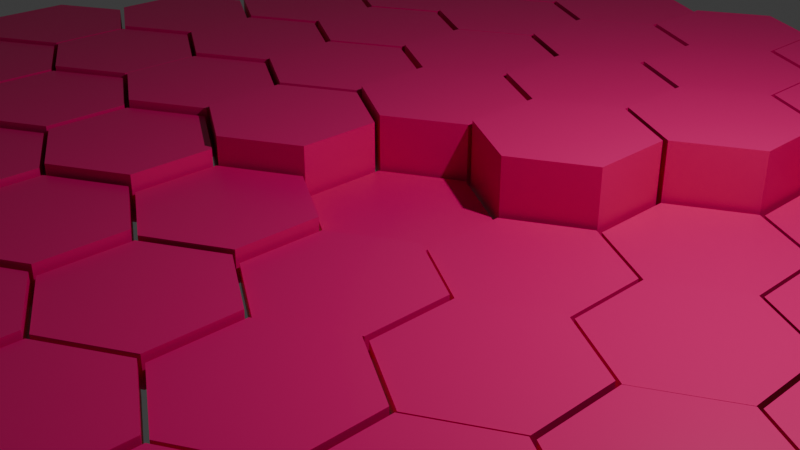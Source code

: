# Source: NewTask.blend  (saved by Blender 4.0.36; exported with 4.5.12 LTS)
import bpy
from mathutils import Matrix  # noqa: F401  (used for matrix-valued properties, if any)

bpy.ops.wm.read_factory_settings(use_empty=True)
scene = bpy.context.scene
scene.name = 'Scene'

# ---- collections
col_collection = bpy.data.collections.new('Collection'); scene.collection.children.link(col_collection)

# ---- materials (node trees are filled in below, after node groups)
mat_material_003 = bpy.data.materials.new('Material.003')
mat_material_003.use_transparent_shadow = False

# ---- node groups
ng_auto_smooth = bpy.data.node_groups.new('Auto Smooth', 'GeometryNodeTree')
_s = ng_auto_smooth.interface.new_socket(name='Geometry', in_out='OUTPUT', socket_type='NodeSocketGeometry')
_s = ng_auto_smooth.interface.new_socket(name='Geometry', in_out='INPUT', socket_type='NodeSocketGeometry')
_s = ng_auto_smooth.interface.new_socket(name='Angle', in_out='INPUT', socket_type='NodeSocketFloat')
_s.subtype = 'ANGLE'
_s.min_value = 0.0
_s.max_value = 3.142
ng_auto_smooth.is_modifier = True
_N = ng_auto_smooth.nodes; _L = ng_auto_smooth.links
n0 = _N.new('NodeGroupOutput'); n0.name = 'Group Output'; n0.location = (480, -100)
n1 = _N.new('NodeGroupInput'); n1.name = 'Group Input'; n1.location = (-420, -300)
n2 = _N.new('NodeGroupInput'); n2.name = 'Group Input.001'; n2.location = (-60, -100)
n3 = _N.new('GeometryNodeSetShadeSmooth'); n3.name = 'Set Shade Smooth'; n3.location = (120, -100)
n3.domain = 'EDGE'
n4 = _N.new('GeometryNodeSetShadeSmooth'); n4.name = 'Set Shade Smooth.001'; n4.location = (300, -100)
n5 = _N.new('GeometryNodeInputMeshEdgeAngle'); n5.name = 'Edge Angle'; n5.location = (-420, -220)
n6 = _N.new('GeometryNodeInputEdgeSmooth'); n6.name = 'Is Edge Smooth'; n6.location = (-60, -160)
n7 = _N.new('GeometryNodeInputShadeSmooth'); n7.name = 'Is Face Smooth'; n7.location = (-240, -340)
n8 = _N.new('FunctionNodeBooleanMath'); n8.name = 'Boolean Math'; n8.location = (-60, -220)
n9 = _N.new('FunctionNodeCompare'); n9.name = 'Compare'; n9.location = (-240, -180)
n9.operation = 'LESS_EQUAL'
_L.new(n5.outputs[0], n9.inputs[0])
_L.new(n4.outputs[0], n0.inputs[0])
_L.new(n1.outputs[1], n9.inputs[1])
_L.new(n9.outputs[0], n8.inputs[0])
_L.new(n7.outputs[0], n8.inputs[1])
_L.new(n2.outputs[0], n3.inputs[0])
_L.new(n6.outputs[0], n3.inputs[1])
_L.new(n3.outputs[0], n4.inputs[0])
_L.new(n8.outputs[0], n3.inputs[2])
n0.is_active_output = True

# ---- material node trees
mat_material_003.use_nodes = True; mat_material_003.node_tree.nodes.clear()
_N = mat_material_003.node_tree.nodes; _L = mat_material_003.node_tree.links
n0 = _N.new('ShaderNodeBsdfPrincipled'); n0.name = 'Principled BSDF'; n0.location = (10, 300)
n0.inputs[0].default_value = (0.8003, 0.005334, 0.1788, 1.0)
n0.inputs[2].default_value = 0.4
n0.inputs[3].default_value = 1.45
n1 = _N.new('ShaderNodeOutputMaterial'); n1.name = 'Material Output'; n1.location = (300, 300)
_L.new(n0.outputs[0], n1.inputs[0])
n1.is_active_output = True

# ---- world
world_world = bpy.data.worlds.new('World'); scene.world = world_world
world_world.use_nodes = True; world_world.node_tree.nodes.clear()
_N = world_world.node_tree.nodes; _L = world_world.node_tree.links
n0 = _N.new('ShaderNodeOutputWorld'); n0.name = 'World Output'; n0.location = (300, 300)
n1 = _N.new('ShaderNodeBackground'); n1.name = 'Background'; n1.location = (10, 300)
n1.inputs[0].default_value = (0.05088, 0.05088, 0.05088, 1.0)
_L.new(n1.outputs[0], n0.inputs[0])
n0.is_active_output = True
world_world.color = (0.05088, 0.05088, 0.05088)
world_world.use_sun_shadow = False
world_world.sun_shadow_jitter_overblur = 0.0

# ---- cameras
cam_camera = bpy.data.cameras.new('Camera')
cam_camera.clip_end = 100.0
cam_camera.ortho_scale = 7.314

# ---- lights
light_light = bpy.data.lights.new('Light', 'POINT')
light_light.transmission_factor = 0.0
light_light.use_soft_falloff = False
light_light.energy = 1000.0
light_light.shadow_soft_size = 0.1
light_light.shadow_maximum_resolution = 0.006
light_light.use_absolute_resolution = True

# ---- meshes
me_hex_grid_002 = bpy.data.meshes.new('Hex.Grid.002')
me_hex_grid_002.from_pydata([(-6.928, 0.9675, 0.0), (-7.766, 0.4837, 0.0), (-7.766, -0.4837, 0.0), (-6.928, -0.9675, 0.0), (-6.09, -0.4837, 0.0), (-6.09, 0.4837, 0.0), (-6.062, 2.467, 0.0), (-6.9, 1.984, 0.0), (-6.9, 1.016, 0.0), (-6.062, 0.5325, 0.0), (-5.224, 1.016, 0.0), (-5.224, 1.984, 0.0), (-5.196, 3.967, 0.0), (-6.034, 3.484, 0.0), (-6.034, 2.516, 0.0), (-5.196, 2.033, 0.0), (-4.358, 2.516, 0.0), (-4.358, 3.484, 0.0), (-4.33, 5.468, 0.0), (-5.168, 4.984, 0.0), (-5.168, 4.016, 0.0), (-4.33, 3.533, 0.0), (-3.492, 4.016, 0.0), (-3.492, 4.984, 0.0), (-3.464, 6.968, 0.0), (-4.302, 6.484, 0.0), (-4.302, 5.516, 0.0), (-3.464, 5.032, 0.0), (-2.626, 5.516, 0.0), (-2.626, 6.484, 0.0), (-6.062, -0.5325, 0.0), (-6.9, -1.016, 0.0), (-6.9, -1.984, 0.0), (-6.062, -2.467, 0.0), (-5.224, -1.984, 0.0), (-5.224, -1.016, 0.0), (-5.196, 0.9675, 0.0), (-6.034, 0.4837, 0.0), (-6.034, -0.4837, 0.0), (-5.196, -0.9675, 0.0), (-4.358, -0.4837, 0.0), (-4.358, 0.4837, 0.0), (-4.33, 2.467, 0.0), (-5.168, 1.984, 0.0), (-5.168, 1.016, 0.0), (-4.33, 0.5325, 0.0), (-3.492, 1.016, 0.0), (-3.492, 1.984, 0.0), (-3.464, 3.967, 0.0), (-4.302, 3.484, 0.0), (-4.302, 2.516, 0.0), (-3.464, 2.033, 0.0), (-2.626, 2.516, 0.0), (-2.626, 3.484, 0.0), (-2.598, 5.468, 0.0), (-3.436, 4.984, 0.0), (-3.436, 4.016, 0.0), (-2.598, 3.533, 0.0), (-1.76, 4.016, 0.0), (-1.76, 4.984, 0.0), (-1.732, 6.968, 0.0), (-2.57, 6.484, 0.0), (-2.57, 5.516, 0.0), (-1.732, 5.032, 0.0), (-0.8942, 5.516, 0.0), (-0.8942, 6.484, 0.0), (-5.196, -2.033, 0.0), (-6.034, -2.516, 0.0), (-6.034, -3.484, 0.0), (-5.196, -3.967, 0.0), (-4.358, -3.484, 0.0), (-4.358, -2.516, 0.0), (-4.33, -0.5325, 0.0), (-5.168, -1.016, 0.0), (-5.168, -1.984, 0.0), (-4.33, -2.467, 0.0), (-3.492, -1.984, 0.0), (-3.492, -1.016, 0.0), (-3.464, 0.9675, 0.0), (-4.302, 0.4837, 0.0), (-4.302, -0.4837, 0.0), (-3.464, -0.9675, 0.0), (-2.626, -0.4837, 0.0), (-2.626, 0.4837, 0.0), (-2.598, 2.467, 0.0), (-3.436, 1.984, 0.0), (-3.436, 1.016, 0.0), (-2.598, 0.5325, 0.0), (-1.76, 1.016, 0.0), (-1.76, 1.984, 0.0), (-1.732, 3.967, 0.0), (-2.57, 3.484, 0.0), (-2.57, 2.516, 0.0), (-1.732, 2.033, 0.0), (-0.8942, 2.516, 0.0), (-0.8942, 3.484, 0.0), (-0.866, 5.468, 0.0), (-1.704, 4.984, 0.0), (-1.704, 4.016, 0.0), (-0.866, 3.533, 0.0), (-0.02815, 4.016, 0.0), (-0.02815, 4.984, 0.0), (0.0, 6.968, 0.0), (-0.8379, 6.484, 0.0), (-0.8379, 5.516, 0.0), (0.0, 5.032, 0.0), (0.8379, 5.516, 0.0), (0.8379, 6.484, 0.0), (-4.33, -3.533, 0.0), (-5.168, -4.016, 0.0), (-5.168, -4.984, 0.0), (-4.33, -5.468, 0.0), (-3.492, -4.984, 0.0), (-3.492, -4.016, 0.0), (-3.464, -2.033, 0.0), (-4.302, -2.516, 0.0), (-4.302, -3.484, 0.0), (-3.464, -3.967, 0.0), (-2.626, -3.484, 0.0), (-2.626, -2.516, 0.0), (-2.598, -0.5325, 0.0), (-3.436, -1.016, 0.0), (-3.436, -1.984, 0.0), (-2.598, -2.467, 0.0), (-1.76, -1.984, 0.0), (-1.76, -1.016, 0.0), (-1.732, 0.9675, 0.0), (-2.57, 0.4837, 0.0), (-2.57, -0.4837, 0.0), (-1.732, -0.9675, 0.0), (-0.8942, -0.4837, 0.0), (-0.8942, 0.4837, 0.0), (-0.866, 2.467, 0.0), (-1.704, 1.984, 0.0), (-1.704, 1.016, 0.0), (-0.866, 0.5325, 0.0), (-0.02815, 1.016, 0.0), (-0.02815, 1.984, 0.0), (0.0, 3.967, 0.0), (-0.8379, 3.484, 0.0), (-0.8379, 2.516, 0.0), (0.0, 2.033, 0.0), (0.8379, 2.516, 0.0), (0.8379, 3.484, 0.0), (0.866, 5.468, 0.0), (0.02815, 4.984, 0.0), (0.02815, 4.016, 0.0), (0.866, 3.533, 0.0), (1.704, 4.016, 0.0), (1.704, 4.984, 0.0), (1.732, 6.968, 0.0), (0.8942, 6.484, 0.0), (0.8942, 5.516, 0.0), (1.732, 5.032, 0.0), (2.57, 5.516, 0.0), (2.57, 6.484, 0.0), (-3.464, -5.032, 0.0), (-4.302, -5.516, 0.0), (-4.302, -6.484, 0.0), (-3.464, -6.968, 0.0), (-2.626, -6.484, 0.0), (-2.626, -5.516, 0.0), (-2.598, -3.533, 0.0), (-3.436, -4.016, 0.0), (-3.436, -4.984, 0.0), (-2.598, -5.468, 0.0), (-1.76, -4.984, 0.0), (-1.76, -4.016, 0.0), (-1.732, -2.033, 0.0), (-2.57, -2.516, 0.0), (-2.57, -3.484, 0.0), (-1.732, -3.967, 0.0), (-0.8942, -3.484, 0.0), (-0.8942, -2.516, 0.0), (-0.866, -0.5325, 0.0), (-1.704, -1.016, 0.0), (-1.704, -1.984, 0.0), (-0.866, -2.467, 0.0), (-0.02815, -1.984, 0.0), (-0.02815, -1.016, 0.0), (0.0, 0.9675, 0.0), (-0.8379, 0.4837, 0.0), (-0.8379, -0.4837, 0.0), (0.0, -0.9675, 0.0), (0.8379, -0.4837, 0.0), (0.8379, 0.4837, 0.0), (0.866, 2.467, 0.0), (0.02815, 1.984, 0.0), (0.02815, 1.016, 0.0), (0.866, 0.5325, 0.0), (1.704, 1.016, 0.0), (1.704, 1.984, 0.0), (1.732, 3.967, 0.0), (0.8942, 3.484, 0.0), (0.8942, 2.516, 0.0), (1.732, 2.033, 0.0), (2.57, 2.516, 0.0), (2.57, 3.484, 0.0), (2.598, 5.468, 0.0), (1.76, 4.984, 0.0), (1.76, 4.016, 0.0), (2.598, 3.533, 0.0), (3.436, 4.016, 0.0), (3.436, 4.984, 0.0), (3.464, 6.968, 0.0), (2.626, 6.484, 0.0), (2.626, 5.516, 0.0), (3.464, 5.032, 0.0), (4.302, 5.516, 0.0), (4.302, 6.484, 0.0), (-1.732, -5.032, 0.0), (-2.57, -5.516, 0.0), (-2.57, -6.484, 0.0), (-1.732, -6.968, 0.0), (-0.8942, -6.484, 0.0), (-0.8942, -5.516, 0.0), (-0.866, -3.533, 0.0), (-1.704, -4.016, 0.0), (-1.704, -4.984, 0.0), (-0.866, -5.468, 0.0), (-0.02815, -4.984, 0.0), (-0.02815, -4.016, 0.0), (0.0, -2.033, 0.0), (-0.8379, -2.516, 0.0), (-0.8379, -3.484, 0.0), (0.0, -3.967, 0.0), (0.8379, -3.484, 0.0), (0.8379, -2.516, 0.0), (0.866, -0.5325, 0.0), (0.02815, -1.016, 0.0), (0.02815, -1.984, 0.0), (0.866, -2.467, 0.0), (1.704, -1.984, 0.0), (1.704, -1.016, 0.0), (1.732, 0.9675, 0.0), (0.8942, 0.4837, 0.0), (0.8942, -0.4837, 0.0), (1.732, -0.9675, 0.0), (2.57, -0.4837, 0.0), (2.57, 0.4837, 0.0), (2.598, 2.467, 0.0), (1.76, 1.984, 0.0), (1.76, 1.016, 0.0), (2.598, 0.5325, 0.0), (3.436, 1.016, 0.0), (3.436, 1.984, 0.0), (3.464, 3.967, 0.0), (2.626, 3.484, 0.0), (2.626, 2.516, 0.0), (3.464, 2.033, 0.0), (4.302, 2.516, 0.0), (4.302, 3.484, 0.0), (4.33, 5.468, 0.0), (3.492, 4.984, 0.0), (3.492, 4.016, 0.0), (4.33, 3.533, 0.0), (5.168, 4.016, 0.0), (5.168, 4.984, 0.0), (0.0, -5.032, 0.0), (-0.8379, -5.516, 0.0), (-0.8379, -6.484, 0.0), (0.0, -6.968, 0.0), (0.8379, -6.484, 0.0), (0.8379, -5.516, 0.0), (0.866, -3.533, 0.0), (0.02815, -4.016, 0.0), (0.02815, -4.984, 0.0), (0.866, -5.468, 0.0), (1.704, -4.984, 0.0), (1.704, -4.016, 0.0), (1.732, -2.033, 0.0), (0.8942, -2.516, 0.0), (0.8942, -3.484, 0.0), (1.732, -3.967, 0.0), (2.57, -3.484, 0.0), (2.57, -2.516, 0.0), (2.598, -0.5325, 0.0), (1.76, -1.016, 0.0), (1.76, -1.984, 0.0), (2.598, -2.467, 0.0), (3.436, -1.984, 0.0), (3.436, -1.016, 0.0), (3.464, 0.9675, 0.0), (2.626, 0.4837, 0.0), (2.626, -0.4837, 0.0), (3.464, -0.9675, 0.0), (4.302, -0.4837, 0.0), (4.302, 0.4837, 0.0), (4.33, 2.467, 0.0), (3.492, 1.984, 0.0), (3.492, 1.016, 0.0), (4.33, 0.5325, 0.0), (5.168, 1.016, 0.0), (5.168, 1.984, 0.0), (5.196, 3.967, 0.0), (4.358, 3.484, 0.0), (4.358, 2.516, 0.0), (5.196, 2.033, 0.0), (6.034, 2.516, 0.0), (6.034, 3.484, 0.0), (1.732, -5.032, 0.0), (0.8942, -5.516, 0.0), (0.8942, -6.484, 0.0), (1.732, -6.968, 0.0), (2.57, -6.484, 0.0), (2.57, -5.516, 0.0), (2.598, -3.533, 0.0), (1.76, -4.016, 0.0), (1.76, -4.984, 0.0), (2.598, -5.468, 0.0), (3.436, -4.984, 0.0), (3.436, -4.016, 0.0), (3.464, -2.033, 0.0), (2.626, -2.516, 0.0), (2.626, -3.484, 0.0), (3.464, -3.967, 0.0), (4.302, -3.484, 0.0), (4.302, -2.516, 0.0), (4.33, -0.5325, 0.0), (3.492, -1.016, 0.0), (3.492, -1.984, 0.0), (4.33, -2.467, 0.0), (5.168, -1.984, 0.0), (5.168, -1.016, 0.0), (5.196, 0.9675, 0.0), (4.358, 0.4837, 0.0), (4.358, -0.4837, 0.0), (5.196, -0.9675, 0.0), (6.034, -0.4837, 0.0), (6.034, 0.4837, 0.0), (6.062, 2.467, 0.0), (5.224, 1.984, 0.0), (5.224, 1.016, 0.0), (6.062, 0.5325, 0.0), (6.9, 1.016, 0.0), (6.9, 1.984, 0.0), (3.464, -5.032, 0.0), (2.626, -5.516, 0.0), (2.626, -6.484, 0.0), (3.464, -6.968, 0.0), (4.302, -6.484, 0.0), (4.302, -5.516, 0.0), (4.33, -3.533, 0.0), (3.492, -4.016, 0.0), (3.492, -4.984, 0.0), (4.33, -5.468, 0.0), (5.168, -4.984, 0.0), (5.168, -4.016, 0.0), (5.196, -2.033, 0.0), (4.358, -2.516, 0.0), (4.358, -3.484, 0.0), (5.196, -3.967, 0.0), (6.034, -3.484, 0.0), (6.034, -2.516, 0.0), (6.062, -0.5325, 0.0), (5.224, -1.016, 0.0), (5.224, -1.984, 0.0), (6.062, -2.467, 0.0), (6.9, -1.984, 0.0), (6.9, -1.016, 0.0), (6.928, 0.9675, 0.0), (6.09, 0.4837, 0.0), (6.09, -0.4837, 0.0), (6.928, -0.9675, 0.0), (7.766, -0.4837, 0.0), (7.766, 0.4837, 0.0), (-6.928, 0.9675, 0.5745), (-7.766, 0.4837, 0.5745), (-7.766, -0.4837, 0.5745), (-6.928, -0.9675, 0.5745), (-6.09, -0.4837, 0.5745), (-6.09, 0.4837, 0.5745), (-6.062, 2.467, 0.607), (-6.9, 1.984, 0.607), (-6.9, 1.016, 0.607), (-6.062, 0.5325, 0.607), (-5.224, 1.016, 0.607), (-5.224, 1.984, 0.607), (-5.196, 3.967, 0.6407), (-6.034, 3.484, 0.6407), (-6.034, 2.516, 0.6407), (-5.196, 2.033, 0.6407), (-4.358, 2.516, 0.6407), (-4.358, 3.484, 0.6407), (-4.33, 5.468, 0.6702), (-5.168, 4.984, 0.6702), (-5.168, 4.016, 0.6702), (-4.33, 3.533, 0.6702), (-3.492, 4.016, 0.6702), (-3.492, 4.984, 0.6702), (-3.464, 6.968, 0.6932), (-4.302, 6.484, 0.6932), (-4.302, 5.516, 0.6932), (-3.464, 5.032, 0.6932), (-2.626, 5.516, 0.6932), (-2.626, 6.484, 0.6932), (-6.062, -0.5325, 0.5449), (-6.9, -1.016, 0.5449), (-6.9, -1.984, 0.5449), (-6.062, -2.467, 0.5449), (-5.224, -1.984, 0.5449), (-5.224, -1.016, 0.5449), (-5.196, 0.9675, 0.582), (-6.034, 0.4837, 0.582), (-6.034, -0.4837, 0.582), (-5.196, -0.9675, 0.582), (-4.358, -0.4837, 0.582), (-4.358, 0.4837, 0.582), (-4.33, 2.467, 0.6276), (-5.168, 1.984, 0.6276), (-5.168, 1.016, 0.6276), (-4.33, 0.5325, 0.6276), (-3.492, 1.016, 0.6276), (-3.492, 1.984, 0.6276), (-3.464, 3.967, 0.6694), (-4.302, 3.484, 0.6694), (-4.302, 2.516, 0.6694), (-3.464, 2.033, 0.6694), (-2.626, 2.516, 0.6694), (-2.626, 3.484, 0.6694), (-2.598, 5.468, 0.6994), (-3.436, 4.984, 0.6994), (-3.436, 4.016, 0.6994), (-2.598, 3.533, 0.6994), (-1.76, 4.016, 0.6994), (-1.76, 4.984, 0.6994), (-1.732, 6.968, 0.7193), (-2.57, 6.484, 0.7193), (-2.57, 5.516, 0.7193), (-1.732, 5.032, 0.7193), (-0.8942, 5.516, 0.7193), (-0.8942, 6.484, 0.7193), (-5.196, -2.033, 0.5064), (-6.034, -2.516, 0.5064), (-6.034, -3.484, 0.5064), (-5.196, -3.967, 0.5064), (-4.358, -3.484, 0.5064), (-4.358, -2.516, 0.5064), (-4.33, -0.5325, 0.5393), (-5.168, -1.016, 0.5393), (-5.168, -1.984, 0.5393), (-4.33, -2.467, 0.5393), (-3.492, -1.984, 0.5393), (-3.492, -1.016, 0.5393), (-3.464, 0.9675, 0.5989), (-4.302, 0.4837, 0.5989), (-4.302, -0.4837, 0.5989), (-3.464, -0.9675, 0.5989), (-2.626, -0.4837, 0.5989), (-2.626, 0.4837, 0.5989), (-2.598, 2.467, 0.6675), (-3.436, 1.984, 0.6675), (-3.436, 1.016, 0.6675), (-2.598, 0.5325, 0.6675), (-1.76, 1.016, 0.6675), (-1.76, 1.984, 0.6675), (-1.732, 3.967, 0.7107), (-2.57, 3.484, 0.7107), (-2.57, 2.516, 0.7107), (-1.732, 2.033, 0.7107), (-0.8942, 2.516, 0.7107), (-0.8942, 3.484, 0.7107), (-0.866, 5.468, 0.7336), (-1.704, 4.984, 0.7336), (-1.704, 4.016, 0.7336), (-0.866, 3.533, 0.7336), (-0.02815, 4.016, 0.7336), (-0.02815, 4.984, 0.7336), (0.0, 6.968, 0.7467), (-0.8379, 6.484, 0.7467), (-0.8379, 5.516, 0.7467), (0.0, 5.032, 0.7467), (0.8379, 5.516, 0.7467), (0.8379, 6.484, 0.7467), (-4.33, -3.533, 0.4656), (-5.168, -4.016, 0.4656), (-5.168, -4.984, 0.4656), (-4.33, -5.468, 0.4656), (-3.492, -4.984, 0.4656), (-3.492, -4.016, 0.4656), (-3.464, -2.033, 0.4799), (-4.302, -2.516, 0.4799), (-4.302, -3.484, 0.4799), (-3.464, -3.967, 0.4799), (-2.626, -3.484, 0.4799), (-2.626, -2.516, 0.4799), (-2.598, -0.5325, 0.5221), (-3.436, -1.016, 0.5221), (-3.436, -1.984, 0.5221), (-2.598, -2.467, 0.5221), (-1.76, -1.984, 0.5221), (-1.76, -1.016, 0.5221), (-1.732, 0.9675, 0.6605), (-2.57, 0.4837, 0.6605), (-2.57, -0.4837, 0.6605), (-1.732, -0.9675, 0.6605), (-0.8942, -0.4837, 0.6605), (-0.8942, 0.4837, 0.6605), (-0.866, 2.467, 0.7369), (-1.704, 1.984, 0.7369), (-1.704, 1.016, 0.7369), (-0.866, 0.5325, 0.7369), (-0.02815, 1.016, 0.7369), (-0.02815, 1.984, 0.7369), (0.0, 3.967, 0.7582), (-0.8379, 3.484, 0.7582), (-0.8379, 2.516, 0.7582), (0.0, 2.033, 0.7582), (0.8379, 2.516, 0.7582), (0.8379, 3.484, 0.7582), (0.866, 5.468, 0.7673), (0.02815, 4.984, 0.7673), (0.02815, 4.016, 0.7673), (0.866, 3.533, 0.7673), (1.704, 4.016, 0.7673), (1.704, 4.984, 0.7673), (1.732, 6.968, 0.7724), (0.8942, 6.484, 0.7724), (0.8942, 5.516, 0.7724), (1.732, 5.032, 0.7724), (2.57, 5.516, 0.7724), (2.57, 6.484, 0.7724), (-3.464, -5.032, 0.4319), (-4.302, -5.516, 0.4319), (-4.302, -6.484, 0.4319), (-3.464, -6.968, 0.4319), (-2.626, -6.484, 0.4319), (-2.626, -5.516, 0.4319), (-2.598, -3.533, 0.4286), (-3.436, -4.016, 0.4286), (-3.436, -4.984, 0.4286), (-2.598, -5.468, 0.4286), (-1.76, -4.984, 0.4286), (-1.76, -4.016, 0.4286), (-1.732, -2.033, 0.42), (-2.57, -2.516, 0.42), (-2.57, -3.484, 0.42), (-1.732, -3.967, 0.42), (-0.8942, -3.484, 0.42), (-0.8942, -2.516, 0.42), (-0.866, -0.5325, 0.3517), (-1.704, -1.016, 0.3517), (-1.704, -1.984, 0.3517), (-0.866, -2.467, 0.3517), (-0.02815, -1.984, 0.3517), (-0.02815, -1.016, 0.3517), (0.0, 0.9675, 0.1184), (-0.8379, 0.4837, 0.1184), (-0.8379, -0.4837, 0.1184), (0.0, -0.9675, 0.1184), (0.8379, -0.4837, 0.1184), (0.8379, 0.4837, 0.1184), (0.866, 2.467, 0.8023), (0.02815, 1.984, 0.8023), (0.02815, 1.016, 0.8023), (0.866, 0.5325, 0.8023), (1.704, 1.016, 0.8023), (1.704, 1.984, 0.8023), (1.732, 3.967, 0.7977), (0.8942, 3.484, 0.7977), (0.8942, 2.516, 0.7977), (1.732, 2.033, 0.7977), (2.57, 2.516, 0.7977), (2.57, 3.484, 0.7977), (2.598, 5.468, 0.7954), (1.76, 4.984, 0.7954), (1.76, 4.016, 0.7954), (2.598, 3.533, 0.7954), (3.436, 4.016, 0.7954), (3.436, 4.984, 0.7954), (3.464, 6.968, 0.7942), (2.626, 6.484, 0.7942), (2.626, 5.516, 0.7942), (3.464, 5.032, 0.7942), (4.302, 5.516, 0.7942), (4.302, 6.484, 0.7942), (-1.732, -5.032, 0.3971), (-2.57, -5.516, 0.3971), (-2.57, -6.484, 0.3971), (-1.732, -6.968, 0.3971), (-0.8942, -6.484, 0.3971), (-0.8942, -5.516, 0.3971), (-0.866, -3.533, 0.3766), (-1.704, -4.016, 0.3766), (-1.704, -4.984, 0.3766), (-0.866, -5.468, 0.3766), (-0.02815, -4.984, 0.3766), (-0.02815, -4.016, 0.3766), (0.0, -2.033, 0.3293), (-0.8379, -2.516, 0.3293), (-0.8379, -3.484, 0.3293), (0.0, -3.967, 0.3293), (0.8379, -3.484, 0.3293), (0.8379, -2.516, 0.3293), (0.866, -0.5325, 0.2351), (0.02815, -1.016, 0.2351), (0.02815, -1.984, 0.2351), (0.866, -2.467, 0.2351), (1.704, -1.984, 0.2351), (1.704, -1.016, 0.2351), (1.732, 0.9675, 0.1668), (0.8942, 0.4837, 0.1668), (0.8942, -0.4837, 0.1668), (1.732, -0.9675, 0.1668), (2.57, -0.4837, 0.1668), (2.57, 0.4837, 0.1668), (2.598, 2.467, 0.1383), (1.76, 1.984, 0.1383), (1.76, 1.016, 0.1383), (2.598, 0.5325, 0.1383), (3.436, 1.016, 0.1383), (3.436, 1.984, 0.1383), (3.464, 3.967, 0.1245), (2.626, 3.484, 0.1245), (2.626, 2.516, 0.1245), (3.464, 2.033, 0.1245), (4.302, 2.516, 0.1245), (4.302, 3.484, 0.1245), (4.33, 5.468, 0.1167), (3.492, 4.984, 0.1167), (3.492, 4.016, 0.1167), (4.33, 3.533, 0.1167), (5.168, 4.016, 0.1167), (5.168, 4.984, 0.1167), (0.0, -5.032, 0.3589), (-0.8379, -5.516, 0.3589), (-0.8379, -6.484, 0.3589), (0.0, -6.968, 0.3589), (0.8379, -6.484, 0.3589), (0.8379, -5.516, 0.3589), (0.866, -3.533, 0.3263), (0.02815, -4.016, 0.3263), (0.02815, -4.984, 0.3263), (0.866, -5.468, 0.3263), (1.704, -4.984, 0.3263), (1.704, -4.016, 0.3263), (1.732, -2.033, 0.2763), (0.8942, -2.516, 0.2763), (0.8942, -3.484, 0.2763), (1.732, -3.967, 0.2763), (2.57, -3.484, 0.2763), (2.57, -2.516, 0.2763), (2.598, -0.5325, 0.2213), (1.76, -1.016, 0.2213), (1.76, -1.984, 0.2213), (2.598, -2.467, 0.2213), (3.436, -1.984, 0.2213), (3.436, -1.016, 0.2213), (3.464, 0.9675, 0.1814), (2.626, 0.4837, 0.1814), (2.626, -0.4837, 0.1814), (3.464, -0.9675, 0.1814), (4.302, -0.4837, 0.1814), (4.302, 0.4837, 0.1814), (4.33, 2.467, 0.157), (3.492, 1.984, 0.157), (3.492, 1.016, 0.157), (4.33, 0.5325, 0.157), (5.168, 1.016, 0.157), (5.168, 1.984, 0.157), (5.196, 3.967, 0.142), (4.358, 3.484, 0.142), (4.358, 2.516, 0.142), (5.196, 2.033, 0.142), (6.034, 2.516, 0.142), (6.034, 3.484, 0.142), (1.732, -5.032, 0.3252), (0.8942, -5.516, 0.3252), (0.8942, -6.484, 0.3252), (1.732, -6.968, 0.3252), (2.57, -6.484, 0.3252), (2.57, -5.516, 0.3252), (2.598, -3.533, 0.2919), (1.76, -4.016, 0.2919), (1.76, -4.984, 0.2919), (2.598, -5.468, 0.2919), (3.436, -4.984, 0.2919), (3.436, -4.016, 0.2919), (3.464, -2.033, 0.2528), (2.626, -2.516, 0.2528), (2.626, -3.484, 0.2528), (3.464, -3.967, 0.2528), (4.302, -3.484, 0.2528), (4.302, -2.516, 0.2528), (4.33, -0.5325, 0.2163), (3.492, -1.016, 0.2163), (3.492, -1.984, 0.2163), (4.33, -2.467, 0.2163), (5.168, -1.984, 0.2163), (5.168, -1.016, 0.2163), (5.196, 0.9675, 0.1881), (4.358, 0.4837, 0.1881), (4.358, -0.4837, 0.1881), (5.196, -0.9675, 0.1881), (6.034, -0.4837, 0.1881), (6.034, 0.4837, 0.1881), (6.062, 2.467, 0.168), (5.224, 1.984, 0.168), (5.224, 1.016, 0.168), (6.062, 0.5325, 0.168), (6.9, 1.016, 0.168), (6.9, 1.984, 0.168), (3.464, -5.032, 0.2997), (2.626, -5.516, 0.2997), (2.626, -6.484, 0.2997), (3.464, -6.968, 0.2997), (4.302, -6.484, 0.2997), (4.302, -5.516, 0.2997), (4.33, -3.533, 0.2706), (3.492, -4.016, 0.2706), (3.492, -4.984, 0.2706), (4.33, -5.468, 0.2706), (5.168, -4.984, 0.2706), (5.168, -4.016, 0.2706), (5.196, -2.033, 0.2407), (4.358, -2.516, 0.2407), (4.358, -3.484, 0.2407), (5.196, -3.967, 0.2407), (6.034, -3.484, 0.2407), (6.034, -2.516, 0.2407), (6.062, -0.5325, 0.2138), (5.224, -1.016, 0.2138), (5.224, -1.984, 0.2138), (6.062, -2.467, 0.2138), (6.9, -1.984, 0.2138), (6.9, -1.016, 0.2138), (6.928, 0.9675, 0.1919), (6.09, 0.4837, 0.1919), (6.09, -0.4837, 0.1919), (6.928, -0.9675, 0.1919), (7.766, -0.4837, 0.1919), (7.766, 0.4837, 0.1919)], [], [(0, 3, 2, 1), (3, 0, 5, 4), (6, 9, 8, 7), (9, 6, 11, 10), (12, 15, 14, 13), (15, 12, 17, 16), (18, 21, 20, 19), (21, 18, 23, 22), (24, 27, 26, 25), (27, 24, 29, 28), (30, 33, 32, 31), (33, 30, 35, 34), (36, 39, 38, 37), (39, 36, 41, 40), (42, 45, 44, 43), (45, 42, 47, 46), (48, 51, 50, 49), (51, 48, 53, 52), (54, 57, 56, 55), (57, 54, 59, 58), (60, 63, 62, 61), (63, 60, 65, 64), (66, 69, 68, 67), (69, 66, 71, 70), (72, 75, 74, 73), (75, 72, 77, 76), (78, 81, 80, 79), (81, 78, 83, 82), (84, 87, 86, 85), (87, 84, 89, 88), (90, 93, 92, 91), (93, 90, 95, 94), (96, 99, 98, 97), (99, 96, 101, 100), (102, 105, 104, 103), (105, 102, 107, 106), (108, 111, 110, 109), (111, 108, 113, 112), (114, 117, 116, 115), (117, 114, 119, 118), (120, 123, 122, 121), (123, 120, 125, 124), (126, 129, 128, 127), (129, 126, 131, 130), (132, 135, 134, 133), (135, 132, 137, 136), (138, 141, 140, 139), (141, 138, 143, 142), (144, 147, 146, 145), (147, 144, 149, 148), (150, 153, 152, 151), (153, 150, 155, 154), (156, 159, 158, 157), (159, 156, 161, 160), (162, 165, 164, 163), (165, 162, 167, 166), (168, 171, 170, 169), (171, 168, 173, 172), (174, 177, 176, 175), (177, 174, 179, 178), (180, 183, 182, 181), (183, 180, 185, 184), (186, 189, 188, 187), (189, 186, 191, 190), (192, 195, 194, 193), (195, 192, 197, 196), (198, 201, 200, 199), (201, 198, 203, 202), (204, 207, 206, 205), (207, 204, 209, 208), (210, 213, 212, 211), (213, 210, 215, 214), (216, 219, 218, 217), (219, 216, 221, 220), (222, 225, 224, 223), (225, 222, 227, 226), (228, 231, 230, 229), (231, 228, 233, 232), (234, 237, 236, 235), (237, 234, 239, 238), (240, 243, 242, 241), (243, 240, 245, 244), (246, 249, 248, 247), (249, 246, 251, 250), (252, 255, 254, 253), (255, 252, 257, 256), (258, 261, 260, 259), (261, 258, 263, 262), (264, 267, 266, 265), (267, 264, 269, 268), (270, 273, 272, 271), (273, 270, 275, 274), (276, 279, 278, 277), (279, 276, 281, 280), (282, 285, 284, 283), (285, 282, 287, 286), (288, 291, 290, 289), (291, 288, 293, 292), (294, 297, 296, 295), (297, 294, 299, 298), (300, 303, 302, 301), (303, 300, 305, 304), (306, 309, 308, 307), (309, 306, 311, 310), (312, 315, 314, 313), (315, 312, 317, 316), (318, 321, 320, 319), (321, 318, 323, 322), (324, 327, 326, 325), (327, 324, 329, 328), (330, 333, 332, 331), (333, 330, 335, 334), (336, 339, 338, 337), (339, 336, 341, 340), (342, 345, 344, 343), (345, 342, 347, 346), (348, 351, 350, 349), (351, 348, 353, 352), (354, 357, 356, 355), (357, 354, 359, 358), (360, 363, 362, 361), (363, 360, 365, 364), (366, 367, 368, 369), (369, 370, 371, 366), (4, 5, 371, 370), (2, 3, 369, 368), (0, 1, 367, 366), (5, 0, 366, 371), (3, 4, 370, 369), (1, 2, 368, 367), (372, 373, 374, 375), (375, 376, 377, 372), (7, 8, 374, 373), (10, 11, 377, 376), (8, 9, 375, 374), (6, 7, 373, 372), (11, 6, 372, 377), (9, 10, 376, 375), (378, 379, 380, 381), (381, 382, 383, 378), (17, 12, 378, 383), (15, 16, 382, 381), (13, 14, 380, 379), (16, 17, 383, 382), (14, 15, 381, 380), (12, 13, 379, 378), (384, 385, 386, 387), (387, 388, 389, 384), (23, 18, 384, 389), (21, 22, 388, 387), (19, 20, 386, 385), (22, 23, 389, 388), (20, 21, 387, 386), (18, 19, 385, 384), (390, 391, 392, 393), (393, 394, 395, 390), (26, 27, 393, 392), (24, 25, 391, 390), (29, 24, 390, 395), (27, 28, 394, 393), (25, 26, 392, 391), (28, 29, 395, 394), (396, 397, 398, 399), (399, 400, 401, 396), (34, 35, 401, 400), (32, 33, 399, 398), (30, 31, 397, 396), (35, 30, 396, 401), (33, 34, 400, 399), (31, 32, 398, 397), (402, 403, 404, 405), (405, 406, 407, 402), (40, 41, 407, 406), (38, 39, 405, 404), (36, 37, 403, 402), (41, 36, 402, 407), (39, 40, 406, 405), (37, 38, 404, 403), (408, 409, 410, 411), (411, 412, 413, 408), (45, 46, 412, 411), (43, 44, 410, 409), (46, 47, 413, 412), (44, 45, 411, 410), (42, 43, 409, 408), (47, 42, 408, 413), (414, 415, 416, 417), (417, 418, 419, 414), (53, 48, 414, 419), (51, 52, 418, 417), (49, 50, 416, 415), (52, 53, 419, 418), (50, 51, 417, 416), (48, 49, 415, 414), (420, 421, 422, 423), (423, 424, 425, 420), (54, 55, 421, 420), (59, 54, 420, 425), (57, 58, 424, 423), (55, 56, 422, 421), (58, 59, 425, 424), (56, 57, 423, 422), (426, 427, 428, 429), (429, 430, 431, 426), (64, 65, 431, 430), (62, 63, 429, 428), (60, 61, 427, 426), (65, 60, 426, 431), (63, 64, 430, 429), (61, 62, 428, 427), (432, 433, 434, 435), (435, 436, 437, 432), (70, 71, 437, 436), (68, 69, 435, 434), (66, 67, 433, 432), (71, 66, 432, 437), (69, 70, 436, 435), (67, 68, 434, 433), (438, 439, 440, 441), (441, 442, 443, 438), (73, 74, 440, 439), (76, 77, 443, 442), (74, 75, 441, 440), (72, 73, 439, 438), (77, 72, 438, 443), (75, 76, 442, 441), (444, 445, 446, 447), (447, 448, 449, 444), (83, 78, 444, 449), (81, 82, 448, 447), (79, 80, 446, 445), (82, 83, 449, 448), (80, 81, 447, 446), (78, 79, 445, 444), (450, 451, 452, 453), (453, 454, 455, 450), (89, 84, 450, 455), (87, 88, 454, 453), (85, 86, 452, 451), (88, 89, 455, 454), (86, 87, 453, 452), (84, 85, 451, 450), (456, 457, 458, 459), (459, 460, 461, 456), (92, 93, 459, 458), (90, 91, 457, 456), (95, 90, 456, 461), (93, 94, 460, 459), (91, 92, 458, 457), (94, 95, 461, 460), (462, 463, 464, 465), (465, 466, 467, 462), (100, 101, 467, 466), (98, 99, 465, 464), (96, 97, 463, 462), (101, 96, 462, 467), (99, 100, 466, 465), (97, 98, 464, 463), (468, 469, 470, 471), (471, 472, 473, 468), (106, 107, 473, 472), (104, 105, 471, 470), (102, 103, 469, 468), (107, 102, 468, 473), (105, 106, 472, 471), (103, 104, 470, 469), (474, 475, 476, 477), (477, 478, 479, 474), (111, 112, 478, 477), (109, 110, 476, 475), (112, 113, 479, 478), (110, 111, 477, 476), (108, 109, 475, 474), (113, 108, 474, 479), (480, 481, 482, 483), (483, 484, 485, 480), (119, 114, 480, 485), (117, 118, 484, 483), (115, 116, 482, 481), (118, 119, 485, 484), (116, 117, 483, 482), (114, 115, 481, 480), (486, 487, 488, 489), (489, 490, 491, 486), (120, 121, 487, 486), (125, 120, 486, 491), (123, 124, 490, 489), (121, 122, 488, 487), (124, 125, 491, 490), (122, 123, 489, 488), (492, 493, 494, 495), (495, 496, 497, 492), (130, 131, 497, 496), (128, 129, 495, 494), (126, 127, 493, 492), (131, 126, 492, 497), (129, 130, 496, 495), (127, 128, 494, 493), (498, 499, 500, 501), (501, 502, 503, 498), (136, 137, 503, 502), (134, 135, 501, 500), (132, 133, 499, 498), (137, 132, 498, 503), (135, 136, 502, 501), (133, 134, 500, 499), (504, 505, 506, 507), (507, 508, 509, 504), (139, 140, 506, 505), (142, 143, 509, 508), (140, 141, 507, 506), (138, 139, 505, 504), (143, 138, 504, 509), (141, 142, 508, 507), (510, 511, 512, 513), (513, 514, 515, 510), (149, 144, 510, 515), (147, 148, 514, 513), (145, 146, 512, 511), (148, 149, 515, 514), (146, 147, 513, 512), (144, 145, 511, 510), (516, 517, 518, 519), (519, 520, 521, 516), (155, 150, 516, 521), (153, 154, 520, 519), (151, 152, 518, 517), (154, 155, 521, 520), (152, 153, 519, 518), (150, 151, 517, 516), (522, 523, 524, 525), (525, 526, 527, 522), (158, 159, 525, 524), (156, 157, 523, 522), (161, 156, 522, 527), (159, 160, 526, 525), (157, 158, 524, 523), (160, 161, 527, 526), (528, 529, 530, 531), (531, 532, 533, 528), (166, 167, 533, 532), (164, 165, 531, 530), (162, 163, 529, 528), (167, 162, 528, 533), (165, 166, 532, 531), (163, 164, 530, 529), (534, 535, 536, 537), (537, 538, 539, 534), (172, 173, 539, 538), (170, 171, 537, 536), (168, 169, 535, 534), (173, 168, 534, 539), (171, 172, 538, 537), (169, 170, 536, 535), (540, 541, 542, 543), (543, 544, 545, 540), (177, 178, 544, 543), (175, 176, 542, 541), (178, 179, 545, 544), (176, 177, 543, 542), (174, 175, 541, 540), (179, 174, 540, 545), (546, 547, 548, 549), (549, 550, 551, 546), (185, 180, 546, 551), (183, 184, 550, 549), (181, 182, 548, 547), (184, 185, 551, 550), (182, 183, 549, 548), (180, 181, 547, 546), (552, 553, 554, 555), (555, 556, 557, 552), (186, 187, 553, 552), (191, 186, 552, 557), (189, 190, 556, 555), (187, 188, 554, 553), (190, 191, 557, 556), (188, 189, 555, 554), (558, 559, 560, 561), (561, 562, 563, 558), (196, 197, 563, 562), (194, 195, 561, 560), (192, 193, 559, 558), (197, 192, 558, 563), (195, 196, 562, 561), (193, 194, 560, 559), (564, 565, 566, 567), (567, 568, 569, 564), (202, 203, 569, 568), (200, 201, 567, 566), (198, 199, 565, 564), (203, 198, 564, 569), (201, 202, 568, 567), (199, 200, 566, 565), (570, 571, 572, 573), (573, 574, 575, 570), (205, 206, 572, 571), (208, 209, 575, 574), (206, 207, 573, 572), (204, 205, 571, 570), (209, 204, 570, 575), (207, 208, 574, 573), (576, 577, 578, 579), (579, 580, 581, 576), (215, 210, 576, 581), (213, 214, 580, 579), (211, 212, 578, 577), (214, 215, 581, 580), (212, 213, 579, 578), (210, 211, 577, 576), (582, 583, 584, 585), (585, 586, 587, 582), (221, 216, 582, 587), (219, 220, 586, 585), (217, 218, 584, 583), (220, 221, 587, 586), (218, 219, 585, 584), (216, 217, 583, 582), (588, 589, 590, 591), (591, 592, 593, 588), (224, 225, 591, 590), (222, 223, 589, 588), (227, 222, 588, 593), (225, 226, 592, 591), (223, 224, 590, 589), (226, 227, 593, 592), (594, 595, 596, 597), (597, 598, 599, 594), (232, 233, 599, 598), (230, 231, 597, 596), (228, 229, 595, 594), (233, 228, 594, 599), (231, 232, 598, 597), (229, 230, 596, 595), (600, 601, 602, 603), (603, 604, 605, 600), (238, 239, 605, 604), (236, 237, 603, 602), (234, 235, 601, 600), (239, 234, 600, 605), (237, 238, 604, 603), (235, 236, 602, 601), (606, 607, 608, 609), (609, 610, 611, 606), (243, 244, 610, 609), (241, 242, 608, 607), (244, 245, 611, 610), (242, 243, 609, 608), (240, 241, 607, 606), (245, 240, 606, 611), (612, 613, 614, 615), (615, 616, 617, 612), (251, 246, 612, 617), (249, 250, 616, 615), (247, 248, 614, 613), (250, 251, 617, 616), (248, 249, 615, 614), (246, 247, 613, 612), (618, 619, 620, 621), (621, 622, 623, 618), (252, 253, 619, 618), (257, 252, 618, 623), (255, 256, 622, 621), (253, 254, 620, 619), (256, 257, 623, 622), (254, 255, 621, 620), (624, 625, 626, 627), (627, 628, 629, 624), (262, 263, 629, 628), (260, 261, 627, 626), (258, 259, 625, 624), (263, 258, 624, 629), (261, 262, 628, 627), (259, 260, 626, 625), (630, 631, 632, 633), (633, 634, 635, 630), (268, 269, 635, 634), (266, 267, 633, 632), (264, 265, 631, 630), (269, 264, 630, 635), (267, 268, 634, 633), (265, 266, 632, 631), (636, 637, 638, 639), (639, 640, 641, 636), (271, 272, 638, 637), (274, 275, 641, 640), (272, 273, 639, 638), (270, 271, 637, 636), (275, 270, 636, 641), (273, 274, 640, 639), (642, 643, 644, 645), (645, 646, 647, 642), (281, 276, 642, 647), (279, 280, 646, 645), (277, 278, 644, 643), (280, 281, 647, 646), (278, 279, 645, 644), (276, 277, 643, 642), (648, 649, 650, 651), (651, 652, 653, 648), (287, 282, 648, 653), (285, 286, 652, 651), (283, 284, 650, 649), (286, 287, 653, 652), (284, 285, 651, 650), (282, 283, 649, 648), (654, 655, 656, 657), (657, 658, 659, 654), (290, 291, 657, 656), (288, 289, 655, 654), (293, 288, 654, 659), (291, 292, 658, 657), (289, 290, 656, 655), (292, 293, 659, 658), (660, 661, 662, 663), (663, 664, 665, 660), (298, 299, 665, 664), (296, 297, 663, 662), (294, 295, 661, 660), (299, 294, 660, 665), (297, 298, 664, 663), (295, 296, 662, 661), (666, 667, 668, 669), (669, 670, 671, 666), (304, 305, 671, 670), (302, 303, 669, 668), (300, 301, 667, 666), (305, 300, 666, 671), (303, 304, 670, 669), (301, 302, 668, 667), (672, 673, 674, 675), (675, 676, 677, 672), (309, 310, 676, 675), (307, 308, 674, 673), (310, 311, 677, 676), (308, 309, 675, 674), (306, 307, 673, 672), (311, 306, 672, 677), (678, 679, 680, 681), (681, 682, 683, 678), (317, 312, 678, 683), (315, 316, 682, 681), (313, 314, 680, 679), (316, 317, 683, 682), (314, 315, 681, 680), (312, 313, 679, 678), (684, 685, 686, 687), (687, 688, 689, 684), (318, 319, 685, 684), (323, 318, 684, 689), (321, 322, 688, 687), (319, 320, 686, 685), (322, 323, 689, 688), (320, 321, 687, 686), (690, 691, 692, 693), (693, 694, 695, 690), (328, 329, 695, 694), (326, 327, 693, 692), (324, 325, 691, 690), (329, 324, 690, 695), (327, 328, 694, 693), (325, 326, 692, 691), (696, 697, 698, 699), (699, 700, 701, 696), (334, 335, 701, 700), (332, 333, 699, 698), (330, 331, 697, 696), (335, 330, 696, 701), (333, 334, 700, 699), (331, 332, 698, 697), (702, 703, 704, 705), (705, 706, 707, 702), (337, 338, 704, 703), (340, 341, 707, 706), (338, 339, 705, 704), (336, 337, 703, 702), (341, 336, 702, 707), (339, 340, 706, 705), (708, 709, 710, 711), (711, 712, 713, 708), (347, 342, 708, 713), (345, 346, 712, 711), (343, 344, 710, 709), (346, 347, 713, 712), (344, 345, 711, 710), (342, 343, 709, 708), (714, 715, 716, 717), (717, 718, 719, 714), (353, 348, 714, 719), (351, 352, 718, 717), (349, 350, 716, 715), (352, 353, 719, 718), (350, 351, 717, 716), (348, 349, 715, 714), (720, 721, 722, 723), (723, 724, 725, 720), (356, 357, 723, 722), (354, 355, 721, 720), (359, 354, 720, 725), (357, 358, 724, 723), (355, 356, 722, 721), (358, 359, 725, 724), (726, 727, 728, 729), (729, 730, 731, 726), (364, 365, 731, 730), (362, 363, 729, 728), (360, 361, 727, 726), (365, 360, 726, 731), (363, 364, 730, 729), (361, 362, 728, 727)])
_uv = me_hex_grid_002.uv_layers.new(name='Float2')
_uv.uv.foreach_set('vector', [0.05556, 0.5691, 0.05556, 0.4309, 0.001806, 0.4654, 0.001806, 0.5346, 0.05556, 0.4309, 0.05556, 0.5691, 0.1093, 0.5346, 0.1093, 0.4654, 0.1111, 0.6762, 0.1111, 0.538, 0.05736, 0.5726, 0.05736, 0.6417, 0.1111, 0.538, 0.1111, 0.6762, 0.1649, 0.6417, 0.1649, 0.5726, 0.1667, 0.7834, 0.1667, 0.6452, 0.1129, 0.6797, 0.1129, 0.7488, 0.1667, 0.6452, 0.1667, 0.7834, 0.2204, 0.7488, 0.2204, 0.6797, 0.2222, 0.8905, 0.2222, 0.7523, 0.1685, 0.7869, 0.1685, 0.856, 0.2222, 0.7523, 0.2222, 0.8905, 0.276, 0.856, 0.276, 0.7869, 0.2778, 0.9977, 0.2778, 0.8595, 0.224, 0.894, 0.224, 0.9631, 0.2778, 0.8595, 0.2778, 0.9977, 0.3315, 0.9631, 0.3315, 0.894, 0.1111, 0.462, 0.1111, 0.3237, 0.05736, 0.3583, 0.05736, 0.4274, 0.1111, 0.3237, 0.1111, 0.462, 0.1649, 0.4274, 0.1649, 0.3583, 0.1667, 0.5691, 0.1667, 0.4309, 0.1129, 0.4654, 0.1129, 0.5346, 0.1667, 0.4309, 0.1667, 0.5691, 0.2204, 0.5346, 0.2204, 0.4654, 0.2222, 0.6762, 0.2222, 0.538, 0.1685, 0.5726, 0.1685, 0.6417, 0.2222, 0.538, 0.2222, 0.6762, 0.276, 0.6417, 0.276, 0.5726, 0.2778, 0.7834, 0.2778, 0.6452, 0.224, 0.6797, 0.224, 0.7488, 0.2778, 0.6452, 0.2778, 0.7834, 0.3315, 0.7488, 0.3315, 0.6797, 0.3333, 0.8905, 0.3333, 0.7523, 0.2796, 0.7869, 0.2796, 0.856, 0.3333, 0.7523, 0.3333, 0.8905, 0.3871, 0.856, 0.3871, 0.7869, 0.3889, 0.9977, 0.3889, 0.8595, 0.3351, 0.894, 0.3351, 0.9631, 0.3889, 0.8595, 0.3889, 0.9977, 0.4426, 0.9631, 0.4426, 0.894, 0.1667, 0.3548, 0.1667, 0.2166, 0.1129, 0.2512, 0.1129, 0.3203, 0.1667, 0.2166, 0.1667, 0.3548, 0.2204, 0.3203, 0.2204, 0.2512, 0.2222, 0.462, 0.2222, 0.3237, 0.1685, 0.3583, 0.1685, 0.4274, 0.2222, 0.3237, 0.2222, 0.462, 0.276, 0.4274, 0.276, 0.3583, 0.2778, 0.5691, 0.2778, 0.4309, 0.224, 0.4654, 0.224, 0.5346, 0.2778, 0.4309, 0.2778, 0.5691, 0.3315, 0.5346, 0.3315, 0.4654, 0.3333, 0.6762, 0.3333, 0.538, 0.2796, 0.5726, 0.2796, 0.6417, 0.3333, 0.538, 0.3333, 0.6762, 0.3871, 0.6417, 0.3871, 0.5726, 0.3889, 0.7834, 0.3889, 0.6452, 0.3351, 0.6797, 0.3351, 0.7488, 0.3889, 0.6452, 0.3889, 0.7834, 0.4426, 0.7488, 0.4426, 0.6797, 0.4444, 0.8905, 0.4444, 0.7523, 0.3907, 0.7869, 0.3907, 0.856, 0.4444, 0.7523, 0.4444, 0.8905, 0.4982, 0.856, 0.4982, 0.7869, 0.5, 0.9977, 0.5, 0.8595, 0.4462, 0.894, 0.4462, 0.9631, 0.5, 0.8595, 0.5, 0.9977, 0.5537, 0.9631, 0.5537, 0.894, 0.2222, 0.2477, 0.2222, 0.1095, 0.1685, 0.144, 0.1685, 0.2131, 0.2222, 0.1095, 0.2222, 0.2477, 0.276, 0.2131, 0.276, 0.144, 0.2778, 0.3548, 0.2778, 0.2166, 0.224, 0.2512, 0.224, 0.3203, 0.2778, 0.2166, 0.2778, 0.3548, 0.3315, 0.3203, 0.3315, 0.2512, 0.3333, 0.462, 0.3333, 0.3237, 0.2796, 0.3583, 0.2796, 0.4274, 0.3333, 0.3237, 0.3333, 0.462, 0.3871, 0.4274, 0.3871, 0.3583, 0.3889, 0.5691, 0.3889, 0.4309, 0.3351, 0.4654, 0.3351, 0.5346, 0.3889, 0.4309, 0.3889, 0.5691, 0.4426, 0.5346, 0.4426, 0.4654, 0.4444, 0.6762, 0.4444, 0.538, 0.3907, 0.5726, 0.3907, 0.6417, 0.4444, 0.538, 0.4444, 0.6762, 0.4982, 0.6417, 0.4982, 0.5726, 0.5, 0.7834, 0.5, 0.6452, 0.4462, 0.6797, 0.4462, 0.7488, 0.5, 0.6452, 0.5, 0.7834, 0.5537, 0.7488, 0.5537, 0.6797, 0.5556, 0.8905, 0.5556, 0.7523, 0.5018, 0.7869, 0.5018, 0.856, 0.5556, 0.7523, 0.5556, 0.8905, 0.6093, 0.856, 0.6093, 0.7869, 0.6111, 0.9977, 0.6111, 0.8595, 0.5574, 0.894, 0.5574, 0.9631, 0.6111, 0.8595, 0.6111, 0.9977, 0.6649, 0.9631, 0.6649, 0.894, 0.2778, 0.1405, 0.2778, 0.002321, 0.224, 0.03688, 0.224, 0.106, 0.2778, 0.002321, 0.2778, 0.1405, 0.3315, 0.106, 0.3315, 0.03688, 0.3333, 0.2477, 0.3333, 0.1095, 0.2796, 0.144, 0.2796, 0.2131, 0.3333, 0.1095, 0.3333, 0.2477, 0.3871, 0.2131, 0.3871, 0.144, 0.3889, 0.3548, 0.3889, 0.2166, 0.3351, 0.2512, 0.3351, 0.3203, 0.3889, 0.2166, 0.3889, 0.3548, 0.4426, 0.3203, 0.4426, 0.2512, 0.4444, 0.462, 0.4444, 0.3237, 0.3907, 0.3583, 0.3907, 0.4274, 0.4444, 0.3237, 0.4444, 0.462, 0.4982, 0.4274, 0.4982, 0.3583, 0.5, 0.5691, 0.5, 0.4309, 0.4462, 0.4654, 0.4462, 0.5346, 0.5, 0.4309, 0.5, 0.5691, 0.5537, 0.5346, 0.5537, 0.4654, 0.5556, 0.6762, 0.5556, 0.538, 0.5018, 0.5726, 0.5018, 0.6417, 0.5556, 0.538, 0.5556, 0.6762, 0.6093, 0.6417, 0.6093, 0.5726, 0.6111, 0.7834, 0.6111, 0.6452, 0.5574, 0.6797, 0.5574, 0.7488, 0.6111, 0.6452, 0.6111, 0.7834, 0.6649, 0.7488, 0.6649, 0.6797, 0.6667, 0.8905, 0.6667, 0.7523, 0.6129, 0.7869, 0.6129, 0.856, 0.6667, 0.7523, 0.6667, 0.8905, 0.7204, 0.856, 0.7204, 0.7869, 0.7222, 0.9977, 0.7222, 0.8595, 0.6685, 0.894, 0.6685, 0.9631, 0.7222, 0.8595, 0.7222, 0.9977, 0.776, 0.9631, 0.776, 0.894, 0.3889, 0.1405, 0.3889, 0.002321, 0.3351, 0.03688, 0.3351, 0.106, 0.3889, 0.002321, 0.3889, 0.1405, 0.4426, 0.106, 0.4426, 0.03688, 0.4444, 0.2477, 0.4444, 0.1095, 0.3907, 0.144, 0.3907, 0.2131, 0.4444, 0.1095, 0.4444, 0.2477, 0.4982, 0.2131, 0.4982, 0.144, 0.5, 0.3548, 0.5, 0.2166, 0.4462, 0.2512, 0.4462, 0.3203, 0.5, 0.2166, 0.5, 0.3548, 0.5537, 0.3203, 0.5537, 0.2512, 0.5556, 0.462, 0.5556, 0.3237, 0.5018, 0.3583, 0.5018, 0.4274, 0.5556, 0.3237, 0.5556, 0.462, 0.6093, 0.4274, 0.6093, 0.3583, 0.6111, 0.5691, 0.6111, 0.4309, 0.5574, 0.4654, 0.5574, 0.5346, 0.6111, 0.4309, 0.6111, 0.5691, 0.6649, 0.5346, 0.6649, 0.4654, 0.6667, 0.6762, 0.6667, 0.538, 0.6129, 0.5726, 0.6129, 0.6417, 0.6667, 0.538, 0.6667, 0.6762, 0.7204, 0.6417, 0.7204, 0.5726, 0.7222, 0.7834, 0.7222, 0.6452, 0.6685, 0.6797, 0.6685, 0.7488, 0.7222, 0.6452, 0.7222, 0.7834, 0.776, 0.7488, 0.776, 0.6797, 0.7778, 0.8905, 0.7778, 0.7523, 0.724, 0.7869, 0.724, 0.856, 0.7778, 0.7523, 0.7778, 0.8905, 0.8315, 0.856, 0.8315, 0.7869, 0.5, 0.1405, 0.5, 0.002321, 0.4462, 0.03688, 0.4462, 0.106, 0.5, 0.002321, 0.5, 0.1405, 0.5537, 0.106, 0.5537, 0.03688, 0.5556, 0.2477, 0.5556, 0.1095, 0.5018, 0.144, 0.5018, 0.2131, 0.5556, 0.1095, 0.5556, 0.2477, 0.6093, 0.2131, 0.6093, 0.144, 0.6111, 0.3548, 0.6111, 0.2166, 0.5574, 0.2512, 0.5574, 0.3203, 0.6111, 0.2166, 0.6111, 0.3548, 0.6649, 0.3203, 0.6649, 0.2512, 0.6667, 0.462, 0.6667, 0.3237, 0.6129, 0.3583, 0.6129, 0.4274, 0.6667, 0.3237, 0.6667, 0.462, 0.7204, 0.4274, 0.7204, 0.3583, 0.7222, 0.5691, 0.7222, 0.4309, 0.6685, 0.4654, 0.6685, 0.5346, 0.7222, 0.4309, 0.7222, 0.5691, 0.776, 0.5346, 0.776, 0.4654, 0.7778, 0.6762, 0.7778, 0.538, 0.724, 0.5726, 0.724, 0.6417, 0.7778, 0.538, 0.7778, 0.6762, 0.8315, 0.6417, 0.8315, 0.5726, 0.8333, 0.7834, 0.8333, 0.6452, 0.7796, 0.6797, 0.7796, 0.7488, 0.8333, 0.6452, 0.8333, 0.7834, 0.8871, 0.7488, 0.8871, 0.6797, 0.6111, 0.1405, 0.6111, 0.002321, 0.5574, 0.03688, 0.5574, 0.106, 0.6111, 0.002321, 0.6111, 0.1405, 0.6649, 0.106, 0.6649, 0.03688, 0.6667, 0.2477, 0.6667, 0.1095, 0.6129, 0.144, 0.6129, 0.2131, 0.6667, 0.1095, 0.6667, 0.2477, 0.7204, 0.2131, 0.7204, 0.144, 0.7222, 0.3548, 0.7222, 0.2166, 0.6685, 0.2512, 0.6685, 0.3203, 0.7222, 0.2166, 0.7222, 0.3548, 0.776, 0.3203, 0.776, 0.2512, 0.7778, 0.462, 0.7778, 0.3237, 0.724, 0.3583, 0.724, 0.4274, 0.7778, 0.3237, 0.7778, 0.462, 0.8315, 0.4274, 0.8315, 0.3583, 0.8333, 0.5691, 0.8333, 0.4309, 0.7796, 0.4654, 0.7796, 0.5346, 0.8333, 0.4309, 0.8333, 0.5691, 0.8871, 0.5346, 0.8871, 0.4654, 0.8889, 0.6762, 0.8889, 0.538, 0.8351, 0.5726, 0.8351, 0.6417, 0.8889, 0.538, 0.8889, 0.6762, 0.9426, 0.6417, 0.9426, 0.5726, 0.7222, 0.1405, 0.7222, 0.002321, 0.6685, 0.03688, 0.6685, 0.106, 0.7222, 0.002321, 0.7222, 0.1405, 0.776, 0.106, 0.776, 0.03688, 0.7778, 0.2477, 0.7778, 0.1095, 0.724, 0.144, 0.724, 0.2131, 0.7778, 0.1095, 0.7778, 0.2477, 0.8315, 0.2131, 0.8315, 0.144, 0.8333, 0.3548, 0.8333, 0.2166, 0.7796, 0.2512, 0.7796, 0.3203, 0.8333, 0.2166, 0.8333, 0.3548, 0.8871, 0.3203, 0.8871, 0.2512, 0.8889, 0.462, 0.8889, 0.3237, 0.8351, 0.3583, 0.8351, 0.4274, 0.8889, 0.3237, 0.8889, 0.462, 0.9426, 0.4274, 0.9426, 0.3583, 0.9444, 0.5691, 0.9444, 0.4309, 0.8907, 0.4654, 0.8907, 0.5346, 0.9444, 0.4309, 0.9444, 0.5691, 0.9982, 0.5346, 0.9982, 0.4654, 0.05556, 0.5691, 0.001806, 0.5346, 0.001806, 0.4654, 0.05556, 0.4309, 0.05556, 0.4309, 0.1093, 0.4654, 0.1093, 0.5346, 0.05556, 0.5691, 0.1093, 0.4654, 0.1093, 0.5346, 0.1093, 0.5346, 0.1093, 0.4654, 0.001806, 0.4654, 0.05556, 0.4309, 0.05556, 0.4309, 0.001806, 0.4654, 0.05556, 0.5691, 0.001806, 0.5346, 0.001806, 0.5346, 0.05556, 0.5691, 0.1093, 0.5346, 0.05556, 0.5691, 0.05556, 0.5691, 0.1093, 0.5346, 0.05556, 0.4309, 0.1093, 0.4654, 0.1093, 0.4654, 0.05556, 0.4309, 0.001806, 0.5346, 0.001806, 0.4654, 0.001806, 0.4654, 0.001806, 0.5346, 0.1111, 0.6762, 0.05736, 0.6417, 0.05736, 0.5726, 0.1111, 0.538, 0.1111, 0.538, 0.1649, 0.5726, 0.1649, 0.6417, 0.1111, 0.6762, 0.05736, 0.6417, 0.05736, 0.5726, 0.05736, 0.5726, 0.05736, 0.6417, 0.1649, 0.5726, 0.1649, 0.6417, 0.1649, 0.6417, 0.1649, 0.5726, 0.05736, 0.5726, 0.1111, 0.538, 0.1111, 0.538, 0.05736, 0.5726, 0.1111, 0.6762, 0.05736, 0.6417, 0.05736, 0.6417, 0.1111, 0.6762, 0.1649, 0.6417, 0.1111, 0.6762, 0.1111, 0.6762, 0.1649, 0.6417, 0.1111, 0.538, 0.1649, 0.5726, 0.1649, 0.5726, 0.1111, 0.538, 0.1667, 0.7834, 0.1129, 0.7488, 0.1129, 0.6797, 0.1667, 0.6452, 0.1667, 0.6452, 0.2204, 0.6797, 0.2204, 0.7488, 0.1667, 0.7834, 0.2204, 0.7488, 0.1667, 0.7834, 0.1667, 0.7834, 0.2204, 0.7488, 0.1667, 0.6452, 0.2204, 0.6797, 0.2204, 0.6797, 0.1667, 0.6452, 0.1129, 0.7488, 0.1129, 0.6797, 0.1129, 0.6797, 0.1129, 0.7488, 0.2204, 0.6797, 0.2204, 0.7488, 0.2204, 0.7488, 0.2204, 0.6797, 0.1129, 0.6797, 0.1667, 0.6452, 0.1667, 0.6452, 0.1129, 0.6797, 0.1667, 0.7834, 0.1129, 0.7488, 0.1129, 0.7488, 0.1667, 0.7834, 0.2222, 0.8905, 0.1685, 0.856, 0.1685, 0.7869, 0.2222, 0.7523, 0.2222, 0.7523, 0.276, 0.7869, 0.276, 0.856, 0.2222, 0.8905, 0.276, 0.856, 0.2222, 0.8905, 0.2222, 0.8905, 0.276, 0.856, 0.2222, 0.7523, 0.276, 0.7869, 0.276, 0.7869, 0.2222, 0.7523, 0.1685, 0.856, 0.1685, 0.7869, 0.1685, 0.7869, 0.1685, 0.856, 0.276, 0.7869, 0.276, 0.856, 0.276, 0.856, 0.276, 0.7869, 0.1685, 0.7869, 0.2222, 0.7523, 0.2222, 0.7523, 0.1685, 0.7869, 0.2222, 0.8905, 0.1685, 0.856, 0.1685, 0.856, 0.2222, 0.8905, 0.2778, 0.9977, 0.224, 0.9631, 0.224, 0.894, 0.2778, 0.8595, 0.2778, 0.8595, 0.3315, 0.894, 0.3315, 0.9631, 0.2778, 0.9977, 0.224, 0.894, 0.2778, 0.8595, 0.2778, 0.8595, 0.224, 0.894, 0.2778, 0.9977, 0.224, 0.9631, 0.224, 0.9631, 0.2778, 0.9977, 0.3315, 0.9631, 0.2778, 0.9977, 0.2778, 0.9977, 0.3315, 0.9631, 0.2778, 0.8595, 0.3315, 0.894, 0.3315, 0.894, 0.2778, 0.8595, 0.224, 0.9631, 0.224, 0.894, 0.224, 0.894, 0.224, 0.9631, 0.3315, 0.894, 0.3315, 0.9631, 0.3315, 0.9631, 0.3315, 0.894, 0.1111, 0.462, 0.05736, 0.4274, 0.05736, 0.3583, 0.1111, 0.3237, 0.1111, 0.3237, 0.1649, 0.3583, 0.1649, 0.4274, 0.1111, 0.462, 0.1649, 0.3583, 0.1649, 0.4274, 0.1649, 0.4274, 0.1649, 0.3583, 0.05736, 0.3583, 0.1111, 0.3237, 0.1111, 0.3237, 0.05736, 0.3583, 0.1111, 0.462, 0.05736, 0.4274, 0.05736, 0.4274, 0.1111, 0.462, 0.1649, 0.4274, 0.1111, 0.462, 0.1111, 0.462, 0.1649, 0.4274, 0.1111, 0.3237, 0.1649, 0.3583, 0.1649, 0.3583, 0.1111, 0.3237, 0.05736, 0.4274, 0.05736, 0.3583, 0.05736, 0.3583, 0.05736, 0.4274, 0.1667, 0.5691, 0.1129, 0.5346, 0.1129, 0.4654, 0.1667, 0.4309, 0.1667, 0.4309, 0.2204, 0.4654, 0.2204, 0.5346, 0.1667, 0.5691, 0.2204, 0.4654, 0.2204, 0.5346, 0.2204, 0.5346, 0.2204, 0.4654, 0.1129, 0.4654, 0.1667, 0.4309, 0.1667, 0.4309, 0.1129, 0.4654, 0.1667, 0.5691, 0.1129, 0.5346, 0.1129, 0.5346, 0.1667, 0.5691, 0.2204, 0.5346, 0.1667, 0.5691, 0.1667, 0.5691, 0.2204, 0.5346, 0.1667, 0.4309, 0.2204, 0.4654, 0.2204, 0.4654, 0.1667, 0.4309, 0.1129, 0.5346, 0.1129, 0.4654, 0.1129, 0.4654, 0.1129, 0.5346, 0.2222, 0.6762, 0.1685, 0.6417, 0.1685, 0.5726, 0.2222, 0.538, 0.2222, 0.538, 0.276, 0.5726, 0.276, 0.6417, 0.2222, 0.6762, 0.2222, 0.538, 0.276, 0.5726, 0.276, 0.5726, 0.2222, 0.538, 0.1685, 0.6417, 0.1685, 0.5726, 0.1685, 0.5726, 0.1685, 0.6417, 0.276, 0.5726, 0.276, 0.6417, 0.276, 0.6417, 0.276, 0.5726, 0.1685, 0.5726, 0.2222, 0.538, 0.2222, 0.538, 0.1685, 0.5726, 0.2222, 0.6762, 0.1685, 0.6417, 0.1685, 0.6417, 0.2222, 0.6762, 0.276, 0.6417, 0.2222, 0.6762, 0.2222, 0.6762, 0.276, 0.6417, 0.2778, 0.7834, 0.224, 0.7488, 0.224, 0.6797, 0.2778, 0.6452, 0.2778, 0.6452, 0.3315, 0.6797, 0.3315, 0.7488, 0.2778, 0.7834, 0.3315, 0.7488, 0.2778, 0.7834, 0.2778, 0.7834, 0.3315, 0.7488, 0.2778, 0.6452, 0.3315, 0.6797, 0.3315, 0.6797, 0.2778, 0.6452, 0.224, 0.7488, 0.224, 0.6797, 0.224, 0.6797, 0.224, 0.7488, 0.3315, 0.6797, 0.3315, 0.7488, 0.3315, 0.7488, 0.3315, 0.6797, 0.224, 0.6797, 0.2778, 0.6452, 0.2778, 0.6452, 0.224, 0.6797, 0.2778, 0.7834, 0.224, 0.7488, 0.224, 0.7488, 0.2778, 0.7834, 0.3333, 0.8905, 0.2796, 0.856, 0.2796, 0.7869, 0.3333, 0.7523, 0.3333, 0.7523, 0.3871, 0.7869, 0.3871, 0.856, 0.3333, 0.8905, 0.3333, 0.8905, 0.2796, 0.856, 0.2796, 0.856, 0.3333, 0.8905, 0.3871, 0.856, 0.3333, 0.8905, 0.3333, 0.8905, 0.3871, 0.856, 0.3333, 0.7523, 0.3871, 0.7869, 0.3871, 0.7869, 0.3333, 0.7523, 0.2796, 0.856, 0.2796, 0.7869, 0.2796, 0.7869, 0.2796, 0.856, 0.3871, 0.7869, 0.3871, 0.856, 0.3871, 0.856, 0.3871, 0.7869, 0.2796, 0.7869, 0.3333, 0.7523, 0.3333, 0.7523, 0.2796, 0.7869, 0.3889, 0.9977, 0.3351, 0.9631, 0.3351, 0.894, 0.3889, 0.8595, 0.3889, 0.8595, 0.4426, 0.894, 0.4426, 0.9631, 0.3889, 0.9977, 0.4426, 0.894, 0.4426, 0.9631, 0.4426, 0.9631, 0.4426, 0.894, 0.3351, 0.894, 0.3889, 0.8595, 0.3889, 0.8595, 0.3351, 0.894, 0.3889, 0.9977, 0.3351, 0.9631, 0.3351, 0.9631, 0.3889, 0.9977, 0.4426, 0.9631, 0.3889, 0.9977, 0.3889, 0.9977, 0.4426, 0.9631, 0.3889, 0.8595, 0.4426, 0.894, 0.4426, 0.894, 0.3889, 0.8595, 0.3351, 0.9631, 0.3351, 0.894, 0.3351, 0.894, 0.3351, 0.9631, 0.1667, 0.3548, 0.1129, 0.3203, 0.1129, 0.2512, 0.1667, 0.2166, 0.1667, 0.2166, 0.2204, 0.2512, 0.2204, 0.3203, 0.1667, 0.3548, 0.2204, 0.2512, 0.2204, 0.3203, 0.2204, 0.3203, 0.2204, 0.2512, 0.1129, 0.2512, 0.1667, 0.2166, 0.1667, 0.2166, 0.1129, 0.2512, 0.1667, 0.3548, 0.1129, 0.3203, 0.1129, 0.3203, 0.1667, 0.3548, 0.2204, 0.3203, 0.1667, 0.3548, 0.1667, 0.3548, 0.2204, 0.3203, 0.1667, 0.2166, 0.2204, 0.2512, 0.2204, 0.2512, 0.1667, 0.2166, 0.1129, 0.3203, 0.1129, 0.2512, 0.1129, 0.2512, 0.1129, 0.3203, 0.2222, 0.462, 0.1685, 0.4274, 0.1685, 0.3583, 0.2222, 0.3237, 0.2222, 0.3237, 0.276, 0.3583, 0.276, 0.4274, 0.2222, 0.462, 0.1685, 0.4274, 0.1685, 0.3583, 0.1685, 0.3583, 0.1685, 0.4274, 0.276, 0.3583, 0.276, 0.4274, 0.276, 0.4274, 0.276, 0.3583, 0.1685, 0.3583, 0.2222, 0.3237, 0.2222, 0.3237, 0.1685, 0.3583, 0.2222, 0.462, 0.1685, 0.4274, 0.1685, 0.4274, 0.2222, 0.462, 0.276, 0.4274, 0.2222, 0.462, 0.2222, 0.462, 0.276, 0.4274, 0.2222, 0.3237, 0.276, 0.3583, 0.276, 0.3583, 0.2222, 0.3237, 0.2778, 0.5691, 0.224, 0.5346, 0.224, 0.4654, 0.2778, 0.4309, 0.2778, 0.4309, 0.3315, 0.4654, 0.3315, 0.5346, 0.2778, 0.5691, 0.3315, 0.5346, 0.2778, 0.5691, 0.2778, 0.5691, 0.3315, 0.5346, 0.2778, 0.4309, 0.3315, 0.4654, 0.3315, 0.4654, 0.2778, 0.4309, 0.224, 0.5346, 0.224, 0.4654, 0.224, 0.4654, 0.224, 0.5346, 0.3315, 0.4654, 0.3315, 0.5346, 0.3315, 0.5346, 0.3315, 0.4654, 0.224, 0.4654, 0.2778, 0.4309, 0.2778, 0.4309, 0.224, 0.4654, 0.2778, 0.5691, 0.224, 0.5346, 0.224, 0.5346, 0.2778, 0.5691, 0.3333, 0.6762, 0.2796, 0.6417, 0.2796, 0.5726, 0.3333, 0.538, 0.3333, 0.538, 0.3871, 0.5726, 0.3871, 0.6417, 0.3333, 0.6762, 0.3871, 0.6417, 0.3333, 0.6762, 0.3333, 0.6762, 0.3871, 0.6417, 0.3333, 0.538, 0.3871, 0.5726, 0.3871, 0.5726, 0.3333, 0.538, 0.2796, 0.6417, 0.2796, 0.5726, 0.2796, 0.5726, 0.2796, 0.6417, 0.3871, 0.5726, 0.3871, 0.6417, 0.3871, 0.6417, 0.3871, 0.5726, 0.2796, 0.5726, 0.3333, 0.538, 0.3333, 0.538, 0.2796, 0.5726, 0.3333, 0.6762, 0.2796, 0.6417, 0.2796, 0.6417, 0.3333, 0.6762, 0.3889, 0.7834, 0.3351, 0.7488, 0.3351, 0.6797, 0.3889, 0.6452, 0.3889, 0.6452, 0.4426, 0.6797, 0.4426, 0.7488, 0.3889, 0.7834, 0.3351, 0.6797, 0.3889, 0.6452, 0.3889, 0.6452, 0.3351, 0.6797, 0.3889, 0.7834, 0.3351, 0.7488, 0.3351, 0.7488, 0.3889, 0.7834, 0.4426, 0.7488, 0.3889, 0.7834, 0.3889, 0.7834, 0.4426, 0.7488, 0.3889, 0.6452, 0.4426, 0.6797, 0.4426, 0.6797, 0.3889, 0.6452, 0.3351, 0.7488, 0.3351, 0.6797, 0.3351, 0.6797, 0.3351, 0.7488, 0.4426, 0.6797, 0.4426, 0.7488, 0.4426, 0.7488, 0.4426, 0.6797, 0.4444, 0.8905, 0.3907, 0.856, 0.3907, 0.7869, 0.4444, 0.7523, 0.4444, 0.7523, 0.4982, 0.7869, 0.4982, 0.856, 0.4444, 0.8905, 0.4982, 0.7869, 0.4982, 0.856, 0.4982, 0.856, 0.4982, 0.7869, 0.3907, 0.7869, 0.4444, 0.7523, 0.4444, 0.7523, 0.3907, 0.7869, 0.4444, 0.8905, 0.3907, 0.856, 0.3907, 0.856, 0.4444, 0.8905, 0.4982, 0.856, 0.4444, 0.8905, 0.4444, 0.8905, 0.4982, 0.856, 0.4444, 0.7523, 0.4982, 0.7869, 0.4982, 0.7869, 0.4444, 0.7523, 0.3907, 0.856, 0.3907, 0.7869, 0.3907, 0.7869, 0.3907, 0.856, 0.5, 0.9977, 0.4462, 0.9631, 0.4462, 0.894, 0.5, 0.8595, 0.5, 0.8595, 0.5537, 0.894, 0.5537, 0.9631, 0.5, 0.9977, 0.5537, 0.894, 0.5537, 0.9631, 0.5537, 0.9631, 0.5537, 0.894, 0.4462, 0.894, 0.5, 0.8595, 0.5, 0.8595, 0.4462, 0.894, 0.5, 0.9977, 0.4462, 0.9631, 0.4462, 0.9631, 0.5, 0.9977, 0.5537, 0.9631, 0.5, 0.9977, 0.5, 0.9977, 0.5537, 0.9631, 0.5, 0.8595, 0.5537, 0.894, 0.5537, 0.894, 0.5, 0.8595, 0.4462, 0.9631, 0.4462, 0.894, 0.4462, 0.894, 0.4462, 0.9631, 0.2222, 0.2477, 0.1685, 0.2131, 0.1685, 0.144, 0.2222, 0.1095, 0.2222, 0.1095, 0.276, 0.144, 0.276, 0.2131, 0.2222, 0.2477, 0.2222, 0.1095, 0.276, 0.144, 0.276, 0.144, 0.2222, 0.1095, 0.1685, 0.2131, 0.1685, 0.144, 0.1685, 0.144, 0.1685, 0.2131, 0.276, 0.144, 0.276, 0.2131, 0.276, 0.2131, 0.276, 0.144, 0.1685, 0.144, 0.2222, 0.1095, 0.2222, 0.1095, 0.1685, 0.144, 0.2222, 0.2477, 0.1685, 0.2131, 0.1685, 0.2131, 0.2222, 0.2477, 0.276, 0.2131, 0.2222, 0.2477, 0.2222, 0.2477, 0.276, 0.2131, 0.2778, 0.3548, 0.224, 0.3203, 0.224, 0.2512, 0.2778, 0.2166, 0.2778, 0.2166, 0.3315, 0.2512, 0.3315, 0.3203, 0.2778, 0.3548, 0.3315, 0.3203, 0.2778, 0.3548, 0.2778, 0.3548, 0.3315, 0.3203, 0.2778, 0.2166, 0.3315, 0.2512, 0.3315, 0.2512, 0.2778, 0.2166, 0.224, 0.3203, 0.224, 0.2512, 0.224, 0.2512, 0.224, 0.3203, 0.3315, 0.2512, 0.3315, 0.3203, 0.3315, 0.3203, 0.3315, 0.2512, 0.224, 0.2512, 0.2778, 0.2166, 0.2778, 0.2166, 0.224, 0.2512, 0.2778, 0.3548, 0.224, 0.3203, 0.224, 0.3203, 0.2778, 0.3548, 0.3333, 0.462, 0.2796, 0.4274, 0.2796, 0.3583, 0.3333, 0.3237, 0.3333, 0.3237, 0.3871, 0.3583, 0.3871, 0.4274, 0.3333, 0.462, 0.3333, 0.462, 0.2796, 0.4274, 0.2796, 0.4274, 0.3333, 0.462, 0.3871, 0.4274, 0.3333, 0.462, 0.3333, 0.462, 0.3871, 0.4274, 0.3333, 0.3237, 0.3871, 0.3583, 0.3871, 0.3583, 0.3333, 0.3237, 0.2796, 0.4274, 0.2796, 0.3583, 0.2796, 0.3583, 0.2796, 0.4274, 0.3871, 0.3583, 0.3871, 0.4274, 0.3871, 0.4274, 0.3871, 0.3583, 0.2796, 0.3583, 0.3333, 0.3237, 0.3333, 0.3237, 0.2796, 0.3583, 0.3889, 0.5691, 0.3351, 0.5346, 0.3351, 0.4654, 0.3889, 0.4309, 0.3889, 0.4309, 0.4426, 0.4654, 0.4426, 0.5346, 0.3889, 0.5691, 0.4426, 0.4654, 0.4426, 0.5346, 0.4426, 0.5346, 0.4426, 0.4654, 0.3351, 0.4654, 0.3889, 0.4309, 0.3889, 0.4309, 0.3351, 0.4654, 0.3889, 0.5691, 0.3351, 0.5346, 0.3351, 0.5346, 0.3889, 0.5691, 0.4426, 0.5346, 0.3889, 0.5691, 0.3889, 0.5691, 0.4426, 0.5346, 0.3889, 0.4309, 0.4426, 0.4654, 0.4426, 0.4654, 0.3889, 0.4309, 0.3351, 0.5346, 0.3351, 0.4654, 0.3351, 0.4654, 0.3351, 0.5346, 0.4444, 0.6762, 0.3907, 0.6417, 0.3907, 0.5726, 0.4444, 0.538, 0.4444, 0.538, 0.4982, 0.5726, 0.4982, 0.6417, 0.4444, 0.6762, 0.4982, 0.5726, 0.4982, 0.6417, 0.4982, 0.6417, 0.4982, 0.5726, 0.3907, 0.5726, 0.4444, 0.538, 0.4444, 0.538, 0.3907, 0.5726, 0.4444, 0.6762, 0.3907, 0.6417, 0.3907, 0.6417, 0.4444, 0.6762, 0.4982, 0.6417, 0.4444, 0.6762, 0.4444, 0.6762, 0.4982, 0.6417, 0.4444, 0.538, 0.4982, 0.5726, 0.4982, 0.5726, 0.4444, 0.538, 0.3907, 0.6417, 0.3907, 0.5726, 0.3907, 0.5726, 0.3907, 0.6417, 0.5, 0.7834, 0.4462, 0.7488, 0.4462, 0.6797, 0.5, 0.6452, 0.5, 0.6452, 0.5537, 0.6797, 0.5537, 0.7488, 0.5, 0.7834, 0.4462, 0.7488, 0.4462, 0.6797, 0.4462, 0.6797, 0.4462, 0.7488, 0.5537, 0.6797, 0.5537, 0.7488, 0.5537, 0.7488, 0.5537, 0.6797, 0.4462, 0.6797, 0.5, 0.6452, 0.5, 0.6452, 0.4462, 0.6797, 0.5, 0.7834, 0.4462, 0.7488, 0.4462, 0.7488, 0.5, 0.7834, 0.5537, 0.7488, 0.5, 0.7834, 0.5, 0.7834, 0.5537, 0.7488, 0.5, 0.6452, 0.5537, 0.6797, 0.5537, 0.6797, 0.5, 0.6452, 0.5556, 0.8905, 0.5018, 0.856, 0.5018, 0.7869, 0.5556, 0.7523, 0.5556, 0.7523, 0.6093, 0.7869, 0.6093, 0.856, 0.5556, 0.8905, 0.6093, 0.856, 0.5556, 0.8905, 0.5556, 0.8905, 0.6093, 0.856, 0.5556, 0.7523, 0.6093, 0.7869, 0.6093, 0.7869, 0.5556, 0.7523, 0.5018, 0.856, 0.5018, 0.7869, 0.5018, 0.7869, 0.5018, 0.856, 0.6093, 0.7869, 0.6093, 0.856, 0.6093, 0.856, 0.6093, 0.7869, 0.5018, 0.7869, 0.5556, 0.7523, 0.5556, 0.7523, 0.5018, 0.7869, 0.5556, 0.8905, 0.5018, 0.856, 0.5018, 0.856, 0.5556, 0.8905, 0.6111, 0.9977, 0.5574, 0.9631, 0.5574, 0.894, 0.6111, 0.8595, 0.6111, 0.8595, 0.6649, 0.894, 0.6649, 0.9631, 0.6111, 0.9977, 0.6649, 0.9631, 0.6111, 0.9977, 0.6111, 0.9977, 0.6649, 0.9631, 0.6111, 0.8595, 0.6649, 0.894, 0.6649, 0.894, 0.6111, 0.8595, 0.5574, 0.9631, 0.5574, 0.894, 0.5574, 0.894, 0.5574, 0.9631, 0.6649, 0.894, 0.6649, 0.9631, 0.6649, 0.9631, 0.6649, 0.894, 0.5574, 0.894, 0.6111, 0.8595, 0.6111, 0.8595, 0.5574, 0.894, 0.6111, 0.9977, 0.5574, 0.9631, 0.5574, 0.9631, 0.6111, 0.9977, 0.2778, 0.1405, 0.224, 0.106, 0.224, 0.03688, 0.2778, 0.002321, 0.2778, 0.002321, 0.3315, 0.03688, 0.3315, 0.106, 0.2778, 0.1405, 0.224, 0.03688, 0.2778, 0.002321, 0.2778, 0.002321, 0.224, 0.03688, 0.2778, 0.1405, 0.224, 0.106, 0.224, 0.106, 0.2778, 0.1405, 0.3315, 0.106, 0.2778, 0.1405, 0.2778, 0.1405, 0.3315, 0.106, 0.2778, 0.002321, 0.3315, 0.03688, 0.3315, 0.03688, 0.2778, 0.002321, 0.224, 0.106, 0.224, 0.03688, 0.224, 0.03688, 0.224, 0.106, 0.3315, 0.03688, 0.3315, 0.106, 0.3315, 0.106, 0.3315, 0.03688, 0.3333, 0.2477, 0.2796, 0.2131, 0.2796, 0.144, 0.3333, 0.1095, 0.3333, 0.1095, 0.3871, 0.144, 0.3871, 0.2131, 0.3333, 0.2477, 0.3871, 0.144, 0.3871, 0.2131, 0.3871, 0.2131, 0.3871, 0.144, 0.2796, 0.144, 0.3333, 0.1095, 0.3333, 0.1095, 0.2796, 0.144, 0.3333, 0.2477, 0.2796, 0.2131, 0.2796, 0.2131, 0.3333, 0.2477, 0.3871, 0.2131, 0.3333, 0.2477, 0.3333, 0.2477, 0.3871, 0.2131, 0.3333, 0.1095, 0.3871, 0.144, 0.3871, 0.144, 0.3333, 0.1095, 0.2796, 0.2131, 0.2796, 0.144, 0.2796, 0.144, 0.2796, 0.2131, 0.3889, 0.3548, 0.3351, 0.3203, 0.3351, 0.2512, 0.3889, 0.2166, 0.3889, 0.2166, 0.4426, 0.2512, 0.4426, 0.3203, 0.3889, 0.3548, 0.4426, 0.2512, 0.4426, 0.3203, 0.4426, 0.3203, 0.4426, 0.2512, 0.3351, 0.2512, 0.3889, 0.2166, 0.3889, 0.2166, 0.3351, 0.2512, 0.3889, 0.3548, 0.3351, 0.3203, 0.3351, 0.3203, 0.3889, 0.3548, 0.4426, 0.3203, 0.3889, 0.3548, 0.3889, 0.3548, 0.4426, 0.3203, 0.3889, 0.2166, 0.4426, 0.2512, 0.4426, 0.2512, 0.3889, 0.2166, 0.3351, 0.3203, 0.3351, 0.2512, 0.3351, 0.2512, 0.3351, 0.3203, 0.4444, 0.462, 0.3907, 0.4274, 0.3907, 0.3583, 0.4444, 0.3237, 0.4444, 0.3237, 0.4982, 0.3583, 0.4982, 0.4274, 0.4444, 0.462, 0.4444, 0.3237, 0.4982, 0.3583, 0.4982, 0.3583, 0.4444, 0.3237, 0.3907, 0.4274, 0.3907, 0.3583, 0.3907, 0.3583, 0.3907, 0.4274, 0.4982, 0.3583, 0.4982, 0.4274, 0.4982, 0.4274, 0.4982, 0.3583, 0.3907, 0.3583, 0.4444, 0.3237, 0.4444, 0.3237, 0.3907, 0.3583, 0.4444, 0.462, 0.3907, 0.4274, 0.3907, 0.4274, 0.4444, 0.462, 0.4982, 0.4274, 0.4444, 0.462, 0.4444, 0.462, 0.4982, 0.4274, 0.5, 0.5691, 0.4462, 0.5346, 0.4462, 0.4654, 0.5, 0.4309, 0.5, 0.4309, 0.5537, 0.4654, 0.5537, 0.5346, 0.5, 0.5691, 0.5537, 0.5346, 0.5, 0.5691, 0.5, 0.5691, 0.5537, 0.5346, 0.5, 0.4309, 0.5537, 0.4654, 0.5537, 0.4654, 0.5, 0.4309, 0.4462, 0.5346, 0.4462, 0.4654, 0.4462, 0.4654, 0.4462, 0.5346, 0.5537, 0.4654, 0.5537, 0.5346, 0.5537, 0.5346, 0.5537, 0.4654, 0.4462, 0.4654, 0.5, 0.4309, 0.5, 0.4309, 0.4462, 0.4654, 0.5, 0.5691, 0.4462, 0.5346, 0.4462, 0.5346, 0.5, 0.5691, 0.5556, 0.6762, 0.5018, 0.6417, 0.5018, 0.5726, 0.5556, 0.538, 0.5556, 0.538, 0.6093, 0.5726, 0.6093, 0.6417, 0.5556, 0.6762, 0.5556, 0.6762, 0.5018, 0.6417, 0.5018, 0.6417, 0.5556, 0.6762, 0.6093, 0.6417, 0.5556, 0.6762, 0.5556, 0.6762, 0.6093, 0.6417, 0.5556, 0.538, 0.6093, 0.5726, 0.6093, 0.5726, 0.5556, 0.538, 0.5018, 0.6417, 0.5018, 0.5726, 0.5018, 0.5726, 0.5018, 0.6417, 0.6093, 0.5726, 0.6093, 0.6417, 0.6093, 0.6417, 0.6093, 0.5726, 0.5018, 0.5726, 0.5556, 0.538, 0.5556, 0.538, 0.5018, 0.5726, 0.6111, 0.7834, 0.5574, 0.7488, 0.5574, 0.6797, 0.6111, 0.6452, 0.6111, 0.6452, 0.6649, 0.6797, 0.6649, 0.7488, 0.6111, 0.7834, 0.6649, 0.6797, 0.6649, 0.7488, 0.6649, 0.7488, 0.6649, 0.6797, 0.5574, 0.6797, 0.6111, 0.6452, 0.6111, 0.6452, 0.5574, 0.6797, 0.6111, 0.7834, 0.5574, 0.7488, 0.5574, 0.7488, 0.6111, 0.7834, 0.6649, 0.7488, 0.6111, 0.7834, 0.6111, 0.7834, 0.6649, 0.7488, 0.6111, 0.6452, 0.6649, 0.6797, 0.6649, 0.6797, 0.6111, 0.6452, 0.5574, 0.7488, 0.5574, 0.6797, 0.5574, 0.6797, 0.5574, 0.7488, 0.6667, 0.8905, 0.6129, 0.856, 0.6129, 0.7869, 0.6667, 0.7523, 0.6667, 0.7523, 0.7204, 0.7869, 0.7204, 0.856, 0.6667, 0.8905, 0.7204, 0.7869, 0.7204, 0.856, 0.7204, 0.856, 0.7204, 0.7869, 0.6129, 0.7869, 0.6667, 0.7523, 0.6667, 0.7523, 0.6129, 0.7869, 0.6667, 0.8905, 0.6129, 0.856, 0.6129, 0.856, 0.6667, 0.8905, 0.7204, 0.856, 0.6667, 0.8905, 0.6667, 0.8905, 0.7204, 0.856, 0.6667, 0.7523, 0.7204, 0.7869, 0.7204, 0.7869, 0.6667, 0.7523, 0.6129, 0.856, 0.6129, 0.7869, 0.6129, 0.7869, 0.6129, 0.856, 0.7222, 0.9977, 0.6685, 0.9631, 0.6685, 0.894, 0.7222, 0.8595, 0.7222, 0.8595, 0.776, 0.894, 0.776, 0.9631, 0.7222, 0.9977, 0.6685, 0.9631, 0.6685, 0.894, 0.6685, 0.894, 0.6685, 0.9631, 0.776, 0.894, 0.776, 0.9631, 0.776, 0.9631, 0.776, 0.894, 0.6685, 0.894, 0.7222, 0.8595, 0.7222, 0.8595, 0.6685, 0.894, 0.7222, 0.9977, 0.6685, 0.9631, 0.6685, 0.9631, 0.7222, 0.9977, 0.776, 0.9631, 0.7222, 0.9977, 0.7222, 0.9977, 0.776, 0.9631, 0.7222, 0.8595, 0.776, 0.894, 0.776, 0.894, 0.7222, 0.8595, 0.3889, 0.1405, 0.3351, 0.106, 0.3351, 0.03688, 0.3889, 0.002321, 0.3889, 0.002321, 0.4426, 0.03688, 0.4426, 0.106, 0.3889, 0.1405, 0.4426, 0.106, 0.3889, 0.1405, 0.3889, 0.1405, 0.4426, 0.106, 0.3889, 0.002321, 0.4426, 0.03688, 0.4426, 0.03688, 0.3889, 0.002321, 0.3351, 0.106, 0.3351, 0.03688, 0.3351, 0.03688, 0.3351, 0.106, 0.4426, 0.03688, 0.4426, 0.106, 0.4426, 0.106, 0.4426, 0.03688, 0.3351, 0.03688, 0.3889, 0.002321, 0.3889, 0.002321, 0.3351, 0.03688, 0.3889, 0.1405, 0.3351, 0.106, 0.3351, 0.106, 0.3889, 0.1405, 0.4444, 0.2477, 0.3907, 0.2131, 0.3907, 0.144, 0.4444, 0.1095, 0.4444, 0.1095, 0.4982, 0.144, 0.4982, 0.2131, 0.4444, 0.2477, 0.4982, 0.2131, 0.4444, 0.2477, 0.4444, 0.2477, 0.4982, 0.2131, 0.4444, 0.1095, 0.4982, 0.144, 0.4982, 0.144, 0.4444, 0.1095, 0.3907, 0.2131, 0.3907, 0.144, 0.3907, 0.144, 0.3907, 0.2131, 0.4982, 0.144, 0.4982, 0.2131, 0.4982, 0.2131, 0.4982, 0.144, 0.3907, 0.144, 0.4444, 0.1095, 0.4444, 0.1095, 0.3907, 0.144, 0.4444, 0.2477, 0.3907, 0.2131, 0.3907, 0.2131, 0.4444, 0.2477, 0.5, 0.3548, 0.4462, 0.3203, 0.4462, 0.2512, 0.5, 0.2166, 0.5, 0.2166, 0.5537, 0.2512, 0.5537, 0.3203, 0.5, 0.3548, 0.4462, 0.2512, 0.5, 0.2166, 0.5, 0.2166, 0.4462, 0.2512, 0.5, 0.3548, 0.4462, 0.3203, 0.4462, 0.3203, 0.5, 0.3548, 0.5537, 0.3203, 0.5, 0.3548, 0.5, 0.3548, 0.5537, 0.3203, 0.5, 0.2166, 0.5537, 0.2512, 0.5537, 0.2512, 0.5, 0.2166, 0.4462, 0.3203, 0.4462, 0.2512, 0.4462, 0.2512, 0.4462, 0.3203, 0.5537, 0.2512, 0.5537, 0.3203, 0.5537, 0.3203, 0.5537, 0.2512, 0.5556, 0.462, 0.5018, 0.4274, 0.5018, 0.3583, 0.5556, 0.3237, 0.5556, 0.3237, 0.6093, 0.3583, 0.6093, 0.4274, 0.5556, 0.462, 0.6093, 0.3583, 0.6093, 0.4274, 0.6093, 0.4274, 0.6093, 0.3583, 0.5018, 0.3583, 0.5556, 0.3237, 0.5556, 0.3237, 0.5018, 0.3583, 0.5556, 0.462, 0.5018, 0.4274, 0.5018, 0.4274, 0.5556, 0.462, 0.6093, 0.4274, 0.5556, 0.462, 0.5556, 0.462, 0.6093, 0.4274, 0.5556, 0.3237, 0.6093, 0.3583, 0.6093, 0.3583, 0.5556, 0.3237, 0.5018, 0.4274, 0.5018, 0.3583, 0.5018, 0.3583, 0.5018, 0.4274, 0.6111, 0.5691, 0.5574, 0.5346, 0.5574, 0.4654, 0.6111, 0.4309, 0.6111, 0.4309, 0.6649, 0.4654, 0.6649, 0.5346, 0.6111, 0.5691, 0.6649, 0.4654, 0.6649, 0.5346, 0.6649, 0.5346, 0.6649, 0.4654, 0.5574, 0.4654, 0.6111, 0.4309, 0.6111, 0.4309, 0.5574, 0.4654, 0.6111, 0.5691, 0.5574, 0.5346, 0.5574, 0.5346, 0.6111, 0.5691, 0.6649, 0.5346, 0.6111, 0.5691, 0.6111, 0.5691, 0.6649, 0.5346, 0.6111, 0.4309, 0.6649, 0.4654, 0.6649, 0.4654, 0.6111, 0.4309, 0.5574, 0.5346, 0.5574, 0.4654, 0.5574, 0.4654, 0.5574, 0.5346, 0.6667, 0.6762, 0.6129, 0.6417, 0.6129, 0.5726, 0.6667, 0.538, 0.6667, 0.538, 0.7204, 0.5726, 0.7204, 0.6417, 0.6667, 0.6762, 0.6667, 0.538, 0.7204, 0.5726, 0.7204, 0.5726, 0.6667, 0.538, 0.6129, 0.6417, 0.6129, 0.5726, 0.6129, 0.5726, 0.6129, 0.6417, 0.7204, 0.5726, 0.7204, 0.6417, 0.7204, 0.6417, 0.7204, 0.5726, 0.6129, 0.5726, 0.6667, 0.538, 0.6667, 0.538, 0.6129, 0.5726, 0.6667, 0.6762, 0.6129, 0.6417, 0.6129, 0.6417, 0.6667, 0.6762, 0.7204, 0.6417, 0.6667, 0.6762, 0.6667, 0.6762, 0.7204, 0.6417, 0.7222, 0.7834, 0.6685, 0.7488, 0.6685, 0.6797, 0.7222, 0.6452, 0.7222, 0.6452, 0.776, 0.6797, 0.776, 0.7488, 0.7222, 0.7834, 0.776, 0.7488, 0.7222, 0.7834, 0.7222, 0.7834, 0.776, 0.7488, 0.7222, 0.6452, 0.776, 0.6797, 0.776, 0.6797, 0.7222, 0.6452, 0.6685, 0.7488, 0.6685, 0.6797, 0.6685, 0.6797, 0.6685, 0.7488, 0.776, 0.6797, 0.776, 0.7488, 0.776, 0.7488, 0.776, 0.6797, 0.6685, 0.6797, 0.7222, 0.6452, 0.7222, 0.6452, 0.6685, 0.6797, 0.7222, 0.7834, 0.6685, 0.7488, 0.6685, 0.7488, 0.7222, 0.7834, 0.7778, 0.8905, 0.724, 0.856, 0.724, 0.7869, 0.7778, 0.7523, 0.7778, 0.7523, 0.8315, 0.7869, 0.8315, 0.856, 0.7778, 0.8905, 0.7778, 0.8905, 0.724, 0.856, 0.724, 0.856, 0.7778, 0.8905, 0.8315, 0.856, 0.7778, 0.8905, 0.7778, 0.8905, 0.8315, 0.856, 0.7778, 0.7523, 0.8315, 0.7869, 0.8315, 0.7869, 0.7778, 0.7523, 0.724, 0.856, 0.724, 0.7869, 0.724, 0.7869, 0.724, 0.856, 0.8315, 0.7869, 0.8315, 0.856, 0.8315, 0.856, 0.8315, 0.7869, 0.724, 0.7869, 0.7778, 0.7523, 0.7778, 0.7523, 0.724, 0.7869, 0.5, 0.1405, 0.4462, 0.106, 0.4462, 0.03688, 0.5, 0.002321, 0.5, 0.002321, 0.5537, 0.03688, 0.5537, 0.106, 0.5, 0.1405, 0.5537, 0.03688, 0.5537, 0.106, 0.5537, 0.106, 0.5537, 0.03688, 0.4462, 0.03688, 0.5, 0.002321, 0.5, 0.002321, 0.4462, 0.03688, 0.5, 0.1405, 0.4462, 0.106, 0.4462, 0.106, 0.5, 0.1405, 0.5537, 0.106, 0.5, 0.1405, 0.5, 0.1405, 0.5537, 0.106, 0.5, 0.002321, 0.5537, 0.03688, 0.5537, 0.03688, 0.5, 0.002321, 0.4462, 0.106, 0.4462, 0.03688, 0.4462, 0.03688, 0.4462, 0.106, 0.5556, 0.2477, 0.5018, 0.2131, 0.5018, 0.144, 0.5556, 0.1095, 0.5556, 0.1095, 0.6093, 0.144, 0.6093, 0.2131, 0.5556, 0.2477, 0.6093, 0.144, 0.6093, 0.2131, 0.6093, 0.2131, 0.6093, 0.144, 0.5018, 0.144, 0.5556, 0.1095, 0.5556, 0.1095, 0.5018, 0.144, 0.5556, 0.2477, 0.5018, 0.2131, 0.5018, 0.2131, 0.5556, 0.2477, 0.6093, 0.2131, 0.5556, 0.2477, 0.5556, 0.2477, 0.6093, 0.2131, 0.5556, 0.1095, 0.6093, 0.144, 0.6093, 0.144, 0.5556, 0.1095, 0.5018, 0.2131, 0.5018, 0.144, 0.5018, 0.144, 0.5018, 0.2131, 0.6111, 0.3548, 0.5574, 0.3203, 0.5574, 0.2512, 0.6111, 0.2166, 0.6111, 0.2166, 0.6649, 0.2512, 0.6649, 0.3203, 0.6111, 0.3548, 0.5574, 0.3203, 0.5574, 0.2512, 0.5574, 0.2512, 0.5574, 0.3203, 0.6649, 0.2512, 0.6649, 0.3203, 0.6649, 0.3203, 0.6649, 0.2512, 0.5574, 0.2512, 0.6111, 0.2166, 0.6111, 0.2166, 0.5574, 0.2512, 0.6111, 0.3548, 0.5574, 0.3203, 0.5574, 0.3203, 0.6111, 0.3548, 0.6649, 0.3203, 0.6111, 0.3548, 0.6111, 0.3548, 0.6649, 0.3203, 0.6111, 0.2166, 0.6649, 0.2512, 0.6649, 0.2512, 0.6111, 0.2166, 0.6667, 0.462, 0.6129, 0.4274, 0.6129, 0.3583, 0.6667, 0.3237, 0.6667, 0.3237, 0.7204, 0.3583, 0.7204, 0.4274, 0.6667, 0.462, 0.7204, 0.4274, 0.6667, 0.462, 0.6667, 0.462, 0.7204, 0.4274, 0.6667, 0.3237, 0.7204, 0.3583, 0.7204, 0.3583, 0.6667, 0.3237, 0.6129, 0.4274, 0.6129, 0.3583, 0.6129, 0.3583, 0.6129, 0.4274, 0.7204, 0.3583, 0.7204, 0.4274, 0.7204, 0.4274, 0.7204, 0.3583, 0.6129, 0.3583, 0.6667, 0.3237, 0.6667, 0.3237, 0.6129, 0.3583, 0.6667, 0.462, 0.6129, 0.4274, 0.6129, 0.4274, 0.6667, 0.462, 0.7222, 0.5691, 0.6685, 0.5346, 0.6685, 0.4654, 0.7222, 0.4309, 0.7222, 0.4309, 0.776, 0.4654, 0.776, 0.5346, 0.7222, 0.5691, 0.776, 0.5346, 0.7222, 0.5691, 0.7222, 0.5691, 0.776, 0.5346, 0.7222, 0.4309, 0.776, 0.4654, 0.776, 0.4654, 0.7222, 0.4309, 0.6685, 0.5346, 0.6685, 0.4654, 0.6685, 0.4654, 0.6685, 0.5346, 0.776, 0.4654, 0.776, 0.5346, 0.776, 0.5346, 0.776, 0.4654, 0.6685, 0.4654, 0.7222, 0.4309, 0.7222, 0.4309, 0.6685, 0.4654, 0.7222, 0.5691, 0.6685, 0.5346, 0.6685, 0.5346, 0.7222, 0.5691, 0.7778, 0.6762, 0.724, 0.6417, 0.724, 0.5726, 0.7778, 0.538, 0.7778, 0.538, 0.8315, 0.5726, 0.8315, 0.6417, 0.7778, 0.6762, 0.724, 0.5726, 0.7778, 0.538, 0.7778, 0.538, 0.724, 0.5726, 0.7778, 0.6762, 0.724, 0.6417, 0.724, 0.6417, 0.7778, 0.6762, 0.8315, 0.6417, 0.7778, 0.6762, 0.7778, 0.6762, 0.8315, 0.6417, 0.7778, 0.538, 0.8315, 0.5726, 0.8315, 0.5726, 0.7778, 0.538, 0.724, 0.6417, 0.724, 0.5726, 0.724, 0.5726, 0.724, 0.6417, 0.8315, 0.5726, 0.8315, 0.6417, 0.8315, 0.6417, 0.8315, 0.5726, 0.8333, 0.7834, 0.7796, 0.7488, 0.7796, 0.6797, 0.8333, 0.6452, 0.8333, 0.6452, 0.8871, 0.6797, 0.8871, 0.7488, 0.8333, 0.7834, 0.8871, 0.6797, 0.8871, 0.7488, 0.8871, 0.7488, 0.8871, 0.6797, 0.7796, 0.6797, 0.8333, 0.6452, 0.8333, 0.6452, 0.7796, 0.6797, 0.8333, 0.7834, 0.7796, 0.7488, 0.7796, 0.7488, 0.8333, 0.7834, 0.8871, 0.7488, 0.8333, 0.7834, 0.8333, 0.7834, 0.8871, 0.7488, 0.8333, 0.6452, 0.8871, 0.6797, 0.8871, 0.6797, 0.8333, 0.6452, 0.7796, 0.7488, 0.7796, 0.6797, 0.7796, 0.6797, 0.7796, 0.7488, 0.6111, 0.1405, 0.5574, 0.106, 0.5574, 0.03688, 0.6111, 0.002321, 0.6111, 0.002321, 0.6649, 0.03688, 0.6649, 0.106, 0.6111, 0.1405, 0.6649, 0.03688, 0.6649, 0.106, 0.6649, 0.106, 0.6649, 0.03688, 0.5574, 0.03688, 0.6111, 0.002321, 0.6111, 0.002321, 0.5574, 0.03688, 0.6111, 0.1405, 0.5574, 0.106, 0.5574, 0.106, 0.6111, 0.1405, 0.6649, 0.106, 0.6111, 0.1405, 0.6111, 0.1405, 0.6649, 0.106, 0.6111, 0.002321, 0.6649, 0.03688, 0.6649, 0.03688, 0.6111, 0.002321, 0.5574, 0.106, 0.5574, 0.03688, 0.5574, 0.03688, 0.5574, 0.106, 0.6667, 0.2477, 0.6129, 0.2131, 0.6129, 0.144, 0.6667, 0.1095, 0.6667, 0.1095, 0.7204, 0.144, 0.7204, 0.2131, 0.6667, 0.2477, 0.6667, 0.1095, 0.7204, 0.144, 0.7204, 0.144, 0.6667, 0.1095, 0.6129, 0.2131, 0.6129, 0.144, 0.6129, 0.144, 0.6129, 0.2131, 0.7204, 0.144, 0.7204, 0.2131, 0.7204, 0.2131, 0.7204, 0.144, 0.6129, 0.144, 0.6667, 0.1095, 0.6667, 0.1095, 0.6129, 0.144, 0.6667, 0.2477, 0.6129, 0.2131, 0.6129, 0.2131, 0.6667, 0.2477, 0.7204, 0.2131, 0.6667, 0.2477, 0.6667, 0.2477, 0.7204, 0.2131, 0.7222, 0.3548, 0.6685, 0.3203, 0.6685, 0.2512, 0.7222, 0.2166, 0.7222, 0.2166, 0.776, 0.2512, 0.776, 0.3203, 0.7222, 0.3548, 0.776, 0.3203, 0.7222, 0.3548, 0.7222, 0.3548, 0.776, 0.3203, 0.7222, 0.2166, 0.776, 0.2512, 0.776, 0.2512, 0.7222, 0.2166, 0.6685, 0.3203, 0.6685, 0.2512, 0.6685, 0.2512, 0.6685, 0.3203, 0.776, 0.2512, 0.776, 0.3203, 0.776, 0.3203, 0.776, 0.2512, 0.6685, 0.2512, 0.7222, 0.2166, 0.7222, 0.2166, 0.6685, 0.2512, 0.7222, 0.3548, 0.6685, 0.3203, 0.6685, 0.3203, 0.7222, 0.3548, 0.7778, 0.462, 0.724, 0.4274, 0.724, 0.3583, 0.7778, 0.3237, 0.7778, 0.3237, 0.8315, 0.3583, 0.8315, 0.4274, 0.7778, 0.462, 0.7778, 0.462, 0.724, 0.4274, 0.724, 0.4274, 0.7778, 0.462, 0.8315, 0.4274, 0.7778, 0.462, 0.7778, 0.462, 0.8315, 0.4274, 0.7778, 0.3237, 0.8315, 0.3583, 0.8315, 0.3583, 0.7778, 0.3237, 0.724, 0.4274, 0.724, 0.3583, 0.724, 0.3583, 0.724, 0.4274, 0.8315, 0.3583, 0.8315, 0.4274, 0.8315, 0.4274, 0.8315, 0.3583, 0.724, 0.3583, 0.7778, 0.3237, 0.7778, 0.3237, 0.724, 0.3583, 0.8333, 0.5691, 0.7796, 0.5346, 0.7796, 0.4654, 0.8333, 0.4309, 0.8333, 0.4309, 0.8871, 0.4654, 0.8871, 0.5346, 0.8333, 0.5691, 0.8871, 0.4654, 0.8871, 0.5346, 0.8871, 0.5346, 0.8871, 0.4654, 0.7796, 0.4654, 0.8333, 0.4309, 0.8333, 0.4309, 0.7796, 0.4654, 0.8333, 0.5691, 0.7796, 0.5346, 0.7796, 0.5346, 0.8333, 0.5691, 0.8871, 0.5346, 0.8333, 0.5691, 0.8333, 0.5691, 0.8871, 0.5346, 0.8333, 0.4309, 0.8871, 0.4654, 0.8871, 0.4654, 0.8333, 0.4309, 0.7796, 0.5346, 0.7796, 0.4654, 0.7796, 0.4654, 0.7796, 0.5346, 0.8889, 0.6762, 0.8351, 0.6417, 0.8351, 0.5726, 0.8889, 0.538, 0.8889, 0.538, 0.9426, 0.5726, 0.9426, 0.6417, 0.8889, 0.6762, 0.9426, 0.5726, 0.9426, 0.6417, 0.9426, 0.6417, 0.9426, 0.5726, 0.8351, 0.5726, 0.8889, 0.538, 0.8889, 0.538, 0.8351, 0.5726, 0.8889, 0.6762, 0.8351, 0.6417, 0.8351, 0.6417, 0.8889, 0.6762, 0.9426, 0.6417, 0.8889, 0.6762, 0.8889, 0.6762, 0.9426, 0.6417, 0.8889, 0.538, 0.9426, 0.5726, 0.9426, 0.5726, 0.8889, 0.538, 0.8351, 0.6417, 0.8351, 0.5726, 0.8351, 0.5726, 0.8351, 0.6417, 0.7222, 0.1405, 0.6685, 0.106, 0.6685, 0.03688, 0.7222, 0.002321, 0.7222, 0.002321, 0.776, 0.03688, 0.776, 0.106, 0.7222, 0.1405, 0.6685, 0.106, 0.6685, 0.03688, 0.6685, 0.03688, 0.6685, 0.106, 0.776, 0.03688, 0.776, 0.106, 0.776, 0.106, 0.776, 0.03688, 0.6685, 0.03688, 0.7222, 0.002321, 0.7222, 0.002321, 0.6685, 0.03688, 0.7222, 0.1405, 0.6685, 0.106, 0.6685, 0.106, 0.7222, 0.1405, 0.776, 0.106, 0.7222, 0.1405, 0.7222, 0.1405, 0.776, 0.106, 0.7222, 0.002321, 0.776, 0.03688, 0.776, 0.03688, 0.7222, 0.002321, 0.7778, 0.2477, 0.724, 0.2131, 0.724, 0.144, 0.7778, 0.1095, 0.7778, 0.1095, 0.8315, 0.144, 0.8315, 0.2131, 0.7778, 0.2477, 0.8315, 0.2131, 0.7778, 0.2477, 0.7778, 0.2477, 0.8315, 0.2131, 0.7778, 0.1095, 0.8315, 0.144, 0.8315, 0.144, 0.7778, 0.1095, 0.724, 0.2131, 0.724, 0.144, 0.724, 0.144, 0.724, 0.2131, 0.8315, 0.144, 0.8315, 0.2131, 0.8315, 0.2131, 0.8315, 0.144, 0.724, 0.144, 0.7778, 0.1095, 0.7778, 0.1095, 0.724, 0.144, 0.7778, 0.2477, 0.724, 0.2131, 0.724, 0.2131, 0.7778, 0.2477, 0.8333, 0.3548, 0.7796, 0.3203, 0.7796, 0.2512, 0.8333, 0.2166, 0.8333, 0.2166, 0.8871, 0.2512, 0.8871, 0.3203, 0.8333, 0.3548, 0.8871, 0.3203, 0.8333, 0.3548, 0.8333, 0.3548, 0.8871, 0.3203, 0.8333, 0.2166, 0.8871, 0.2512, 0.8871, 0.2512, 0.8333, 0.2166, 0.7796, 0.3203, 0.7796, 0.2512, 0.7796, 0.2512, 0.7796, 0.3203, 0.8871, 0.2512, 0.8871, 0.3203, 0.8871, 0.3203, 0.8871, 0.2512, 0.7796, 0.2512, 0.8333, 0.2166, 0.8333, 0.2166, 0.7796, 0.2512, 0.8333, 0.3548, 0.7796, 0.3203, 0.7796, 0.3203, 0.8333, 0.3548, 0.8889, 0.462, 0.8351, 0.4274, 0.8351, 0.3583, 0.8889, 0.3237, 0.8889, 0.3237, 0.9426, 0.3583, 0.9426, 0.4274, 0.8889, 0.462, 0.8351, 0.3583, 0.8889, 0.3237, 0.8889, 0.3237, 0.8351, 0.3583, 0.8889, 0.462, 0.8351, 0.4274, 0.8351, 0.4274, 0.8889, 0.462, 0.9426, 0.4274, 0.8889, 0.462, 0.8889, 0.462, 0.9426, 0.4274, 0.8889, 0.3237, 0.9426, 0.3583, 0.9426, 0.3583, 0.8889, 0.3237, 0.8351, 0.4274, 0.8351, 0.3583, 0.8351, 0.3583, 0.8351, 0.4274, 0.9426, 0.3583, 0.9426, 0.4274, 0.9426, 0.4274, 0.9426, 0.3583, 0.9444, 0.5691, 0.8907, 0.5346, 0.8907, 0.4654, 0.9444, 0.4309, 0.9444, 0.4309, 0.9982, 0.4654, 0.9982, 0.5346, 0.9444, 0.5691, 0.9982, 0.4654, 0.9982, 0.5346, 0.9982, 0.5346, 0.9982, 0.4654, 0.8907, 0.4654, 0.9444, 0.4309, 0.9444, 0.4309, 0.8907, 0.4654, 0.9444, 0.5691, 0.8907, 0.5346, 0.8907, 0.5346, 0.9444, 0.5691, 0.9982, 0.5346, 0.9444, 0.5691, 0.9444, 0.5691, 0.9982, 0.5346, 0.9444, 0.4309, 0.9982, 0.4654, 0.9982, 0.4654, 0.9444, 0.4309, 0.8907, 0.5346, 0.8907, 0.4654, 0.8907, 0.4654, 0.8907, 0.5346])
me_hex_grid_002.materials.append(mat_material_003)
me_hex_grid_002.update()

# ---- objects
ob_hex_grid_002 = bpy.data.objects.new('Hex.Grid.002', me_hex_grid_002)
ob_light = bpy.data.objects.new('Light', light_light)
ob_camera = bpy.data.objects.new('Camera', cam_camera)

# ---- transforms, parenting, visibility, modifiers, constraints
ob_hex_grid_002.location = (0.0, 0.0, 0.0)
_m = ob_hex_grid_002.modifiers.new('Auto Smooth', 'NODES')
_m.node_group = ng_auto_smooth
_gi = [s.identifier for s in ng_auto_smooth.interface.items_tree if s.item_type == 'SOCKET' and s.in_out == 'INPUT']
_m[_gi[1]] = 0.5236  # Angle
ob_light.location = (4.076, 1.005, 5.904)
ob_light.rotation_euler = (0.6503, 0.05522, 1.866)
ob_light.lock_rotations_4d = False
ob_light.empty_display_type = 'ARROWS'
ob_light.color = (0.0, 0.0, 0.0, 0.0)
ob_light.lineart.crease_threshold = 0.0
ob_camera.location = (7.359, -6.926, 4.958)
ob_camera.rotation_euler = (1.109, 0.0, 0.8149)
ob_camera.lock_rotations_4d = False
ob_camera.empty_display_type = 'ARROWS'
ob_camera.color = (0.0, 0.0, 0.0, 0.0)
ob_camera.display_type = 'WIRE'
ob_camera.lineart.crease_threshold = 0.0

# ---- collection membership
scene.collection.objects.link(ob_hex_grid_002)
col_collection.objects.link(ob_light)
col_collection.objects.link(ob_camera)

# ---- scene / render settings (as saved in the file)
scene.camera = ob_camera
scene.frame_start = 1; scene.frame_end = 250; scene.frame_set(1)
scene.render.engine = 'BLENDER_EEVEE_NEXT'
scene.cycles.sampling_pattern = 'TABULATED_SOBOL'
bpy.context.view_layer.update()
